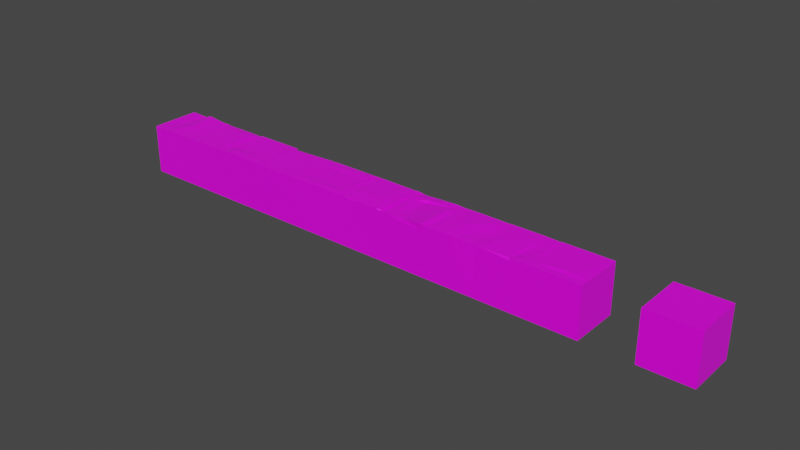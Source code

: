 # Source: ground_002.blend  (saved by Blender 2.81.16; exported with 4.5.12 LTS)
import bpy
from mathutils import Matrix  # noqa: F401  (used for matrix-valued properties, if any)

bpy.ops.wm.read_factory_settings(use_empty=True)
scene = bpy.context.scene
scene.name = 'Scene'

# ---- collections
col_collection = bpy.data.collections.new('Collection'); scene.collection.children.link(col_collection)

# ---- images (referenced by path relative to the original .blend; pixels are not part of the script)
import os
ASSET_DIR = os.environ.get("B2B_ASSET_DIR", "")  # directory of the original .blend (textures are referenced by path, not embedded)
HERE = os.path.dirname(os.path.abspath(__file__))  # packed textures are extracted next to this script under _unpacked/

def load_image(name, relpath, width, height, colorspace="sRGB"):
    """Load a texture the original file referenced (path relative to the .blend, or extracted next to this script)."""
    p = next((c for c in (os.path.join(HERE, relpath), os.path.join(ASSET_DIR, relpath)) if relpath and os.path.exists(c)), "")
    if p:
        img = bpy.data.images.load(p, check_existing=True)
        img.name = name
    else:  # same state as the original file: an image datablock whose file is absent (Cycles renders it pink)
        img = bpy.data.images.new(name, width, height)
        img.source = "FILE"
        img.filepath = "//" + (relpath or name)
    img.colorspace_settings.name = colorspace
    return img
img_color_palette_001_png = load_image('color_palette_001.png', 'color_palette_001.png', 1024, 1024, 'sRGB')

# ---- materials (node trees are filled in below, after node groups)
mat_material = bpy.data.materials.new('Material')
mat_material.alpha_threshold = 0.0
mat_material.use_transparent_shadow = False
mat_material.line_color = (0.0, 0.0, 0.0, 1.0)

# ---- material node trees
mat_material.use_nodes = True; mat_material.node_tree.nodes.clear()
_N = mat_material.node_tree.nodes; _L = mat_material.node_tree.links
n0 = _N.new('ShaderNodeOutputMaterial'); n0.name = 'Material Output'; n0.location = (300, 300)
n1 = _N.new('ShaderNodeBsdfPrincipled'); n1.name = 'Principled BSDF'; n1.location = (10, 300)
n1.distribution = 'GGX'
n1.subsurface_method = 'BURLEY'
n1.inputs[2].default_value = 0.4
n1.inputs[3].default_value = 1.45
n1.inputs[27].default_value = (0.0, 0.0, 0.0, 1.0)
n1.inputs[28].default_value = 1.0
n2 = _N.new('ShaderNodeTexImage'); n2.name = 'Image Texture'; n2.location = (-433, 142)
n2.image = img_color_palette_001_png
n2.interpolation = 'Closest'
_L.new(n1.outputs[0], n0.inputs[0])
_L.new(n2.outputs[0], n1.inputs[0])
n0.is_active_output = True

# ---- world
world_world = bpy.data.worlds.new('World'); scene.world = world_world
world_world.use_nodes = True; world_world.node_tree.nodes.clear()
_N = world_world.node_tree.nodes; _L = world_world.node_tree.links
n0 = _N.new('ShaderNodeOutputWorld'); n0.name = 'World Output'; n0.location = (300, 300)
n1 = _N.new('ShaderNodeBackground'); n1.name = 'Background'; n1.location = (10, 300)
n1.inputs[0].default_value = (0.05088, 0.05088, 0.05088, 1.0)
_L.new(n1.outputs[0], n0.inputs[0])
n0.is_active_output = True
world_world.color = (0.05088, 0.05088, 0.05088)
world_world.use_sun_shadow = False
world_world.sun_shadow_jitter_overblur = 0.0

# ---- meshes
me_cube = bpy.data.meshes.new('Cube')
me_cube.from_pydata([(1.0, 1.0, 1.0), (1.0, 1.0, -0.9875), (1.0, -1.0, 1.0), (1.0, -1.0, -0.9875), (-1.0, 1.0, 1.0), (-1.0, 1.0, -0.9875), (-1.0, -1.0, 1.0), (-1.0, -1.0, -0.9875), (0.2015, 1.0, -0.9875), (-0.4652, 1.0, -0.9875), (0.4053, -1.0, 1.0), (-0.04812, -1.0, 1.0), (-0.04812, -1.0, -0.9875), (0.4053, -1.0, -0.9875), (-0.4652, 1.0, 1.0), (0.2015, 1.0, 1.0), (-1.0, -0.6775, -0.9875), (1.0, -0.6111, 1.0), (-1.0, -0.6775, 1.0), (1.0, -0.6111, -0.9875), (-0.1292, -0.6111, -0.9875), (0.3657, -0.6111, -0.9875), (0.3657, -0.6111, 1.035), (0.1257, -0.6111, 1.035), (-1.0, -0.7047, -0.9875), (1.0, -0.8236, 1.0), (-0.1097, -0.7047, -0.9875), (0.3752, -0.7047, -0.9875), (0.3752, -0.8236, 1.0), (0.1452, -0.7047, 1.0), (-1.0, -0.7047, 1.0), (1.0, -0.7047, -0.9875)], [], [(29, 30, 6, 11), (12, 11, 6, 7), (16, 18, 4, 5), (27, 31, 3, 13), (31, 25, 2, 3), (8, 15, 0, 1), (5, 4, 14, 9), (9, 14, 15, 8), (24, 26, 12, 7), (26, 27, 13, 12), (3, 2, 10, 13), (13, 10, 11, 12), (25, 28, 10, 2), (28, 29, 11, 10), (15, 14, 23, 22), (0, 15, 22, 17), (9, 8, 21, 20), (5, 9, 20, 16), (1, 0, 17, 19), (8, 1, 19, 21), (24, 30, 18, 16), (14, 4, 18, 23), (7, 6, 30, 24), (22, 23, 29, 28), (17, 22, 28, 25), (20, 21, 27, 26), (16, 20, 26, 24), (19, 17, 25, 31), (21, 19, 31, 27), (23, 18, 30, 29)])
_uv = me_cube.uv_layers.new(name='UVMap')
_uv.uv.foreach_set('vector', [0.3327, 0.5541, 0.3327, 0.5541, 0.3327, 0.5541, 0.3327, 0.5541, 0.3327, 0.5541, 0.3327, 0.5541, 0.3327, 0.5541, 0.3327, 0.5541, 0.3327, 0.5541, 0.3327, 0.5541, 0.3327, 0.5541, 0.3327, 0.5541, 0.3327, 0.5541, 0.3327, 0.5541, 0.3327, 0.5541, 0.3327, 0.5541, 0.3327, 0.5541, 0.3327, 0.5541, 0.3327, 0.5541, 0.3327, 0.5541, 0.3327, 0.5541, 0.3327, 0.5541, 0.3327, 0.5541, 0.3327, 0.5541, 0.3327, 0.5541, 0.3327, 0.5541, 0.3327, 0.5541, 0.3327, 0.5541, 0.3327, 0.5541, 0.3327, 0.5541, 0.3327, 0.5541, 0.3327, 0.5541, 0.3327, 0.5541, 0.3327, 0.5541, 0.3327, 0.5541, 0.3327, 0.5541, 0.3327, 0.5541, 0.3327, 0.5541, 0.3327, 0.5541, 0.3327, 0.5541, 0.3327, 0.5541, 0.3327, 0.5541, 0.3327, 0.5541, 0.3327, 0.5541, 0.3327, 0.5541, 0.3327, 0.5541, 0.3327, 0.5541, 0.3327, 0.5541, 0.3327, 0.5541, 0.3327, 0.5541, 0.3327, 0.5541, 0.3327, 0.5541, 0.3327, 0.5541, 0.3327, 0.5541, 0.3327, 0.5541, 0.3327, 0.5541, 0.3327, 0.5541, 0.3327, 0.5541, 0.3327, 0.5541, 0.3327, 0.5541, 0.3327, 0.5541, 0.3327, 0.5541, 0.3327, 0.5541, 0.3327, 0.5541, 0.3327, 0.5541, 0.3327, 0.5541, 0.3327, 0.5541, 0.3327, 0.5541, 0.3327, 0.5541, 0.3327, 0.5541, 0.3327, 0.5541, 0.3327, 0.5541, 0.3327, 0.5541, 0.3327, 0.5541, 0.3327, 0.5541, 0.3327, 0.5541, 0.3327, 0.5541, 0.3327, 0.5541, 0.3327, 0.5541, 0.3327, 0.5541, 0.3327, 0.5541, 0.3327, 0.5541, 0.3327, 0.5541, 0.3327, 0.5541, 0.3327, 0.5541, 0.3327, 0.5541, 0.3327, 0.5541, 0.3327, 0.5541, 0.3327, 0.5541, 0.3327, 0.5541, 0.3327, 0.5541, 0.3327, 0.5541, 0.3327, 0.5541, 0.3327, 0.5541, 0.3327, 0.5541, 0.3327, 0.5541, 0.3327, 0.5541, 0.3327, 0.5541, 0.3327, 0.5541, 0.3327, 0.5541, 0.3327, 0.5541, 0.3327, 0.5541, 0.3327, 0.5541, 0.3327, 0.5541, 0.3327, 0.5541, 0.3327, 0.5541, 0.3327, 0.5541, 0.3327, 0.5541, 0.3327, 0.5541, 0.3327, 0.5541, 0.3327, 0.5541, 0.3327, 0.5541, 0.3327, 0.5541, 0.3327, 0.5541, 0.3327, 0.5541, 0.3327, 0.5541, 0.3327, 0.5541, 0.3327, 0.5541, 0.3327, 0.5541, 0.3327, 0.5541])
me_cube.materials.append(mat_material)
me_cube.use_remesh_preserve_volume = False
me_cube.use_remesh_preserve_attributes = False
me_cube.use_mirror_vertex_groups = False
me_cube.update()
me_cube_001 = bpy.data.meshes.new('Cube.001')
me_cube_001.from_pydata([(0.9914, 0.9837, 1.0), (1.0, 1.0, -0.9875), (1.0, -1.0, 1.0), (1.0, -1.0, -0.9875), (-1.0, 1.0, 1.0), (-1.0, 1.0, -0.9875), (-1.0, -1.0, 1.0), (-1.0, -1.0, -0.9875), (-0.2943, 1.0, -0.9875), (-0.2943, -1.0, 1.0), (-0.2943, -1.0, -0.9875), (-0.2197, 0.9807, 0.9883), (0.4088, -1.0, -0.9875), (0.8402, -1.0, -0.9875), (0.01544, 1.0, 1.075), (0.8316, 0.9837, 1.0), (0.8402, 1.0, -0.9875), (0.01544, 1.0, -0.9875), (0.8402, -1.0, 1.0), (0.4088, -1.0, 1.0), (-1.0, 0.5618, -0.9875), (1.0, 0.5618, 1.0), (-1.0, 0.5618, 1.0), (1.0, 0.5618, -0.9875), (-0.2943, 0.5618, -0.9875), (-0.3067, 0.5425, 0.9552), (0.8402, 0.5618, 1.0), (0.1016, 0.5618, 1.059), (0.1016, 0.5618, -0.9875), (0.8402, 0.5618, -0.9875), (-1.0, 0.1973, -0.9875), (0.9914, 0.1973, 1.0), (-0.2943, 0.1973, -0.9875), (-0.2943, 0.1973, 0.9657), (0.8316, 0.1973, 1.0), (0.1733, 0.1973, 1.045), (0.1733, 0.1973, -0.9875), (0.8402, 0.1973, -0.9875), (-1.0, 0.1973, 1.0), (1.0, 0.1973, -0.9875), (1.0, 1.0, 0.8241), (-1.0, -1.0, 0.8241), (1.0, -1.0, 0.8241), (-1.0, 1.0, 0.8241), (-0.2943, 1.0, 0.7719), (-0.2943, -1.0, 0.8241), (0.8402, -1.0, 0.8241), (0.4088, -1.0, 0.8241), (0.01544, 1.0, 0.8929), (0.8402, 1.0, 0.8241), (1.0, 0.5618, 0.8241), (-1.0, 0.5618, 0.8241), (-1.0, 0.1973, 0.8241), (1.0, 0.1973, 0.8241)], [], [(33, 38, 6, 9), (45, 9, 6, 41), (51, 22, 4, 43), (37, 39, 3, 13), (53, 31, 2, 42), (49, 15, 0, 40), (43, 4, 11, 44), (30, 32, 10, 7), (47, 19, 9, 45), (35, 33, 9, 19), (31, 34, 18, 2), (34, 35, 19, 18), (42, 2, 18, 46), (46, 18, 19, 47), (44, 11, 14, 48), (48, 14, 15, 49), (32, 36, 12, 10), (36, 37, 13, 12), (17, 16, 29, 28), (8, 17, 28, 24), (15, 14, 27, 26), (0, 15, 26, 21), (14, 11, 25, 27), (5, 8, 24, 20), (40, 0, 21, 50), (16, 1, 23, 29), (52, 38, 22, 51), (11, 4, 22, 25), (41, 6, 38, 52), (28, 29, 37, 36), (24, 28, 36, 32), (26, 27, 35, 34), (21, 26, 34, 31), (27, 25, 33, 35), (20, 24, 32, 30), (50, 21, 31, 53), (29, 23, 39, 37), (25, 22, 38, 33), (23, 50, 53, 39), (7, 41, 52, 30), (30, 52, 51, 20), (1, 40, 50, 23), (17, 48, 49, 16), (8, 44, 48, 17), (13, 46, 47, 12), (3, 42, 46, 13), (12, 47, 45, 10), (5, 43, 44, 8), (16, 49, 40, 1), (39, 53, 42, 3), (20, 51, 43, 5), (10, 45, 41, 7)])
_uv = me_cube_001.uv_layers.new(name='UVMap')
_uv.uv.foreach_set('vector', [0.3327, 0.5541, 0.3327, 0.5541, 0.3327, 0.5541, 0.3327, 0.5541, 0.3327, 0.5541, 0.3327, 0.5541, 0.3327, 0.5541, 0.3327, 0.5541, 0.3327, 0.5541, 0.3327, 0.5541, 0.3327, 0.5541, 0.3327, 0.5541, 0.3327, 0.5541, 0.3327, 0.5541, 0.3327, 0.5541, 0.3327, 0.5541, 0.3327, 0.5541, 0.3327, 0.5541, 0.3327, 0.5541, 0.3327, 0.5541, 0.3327, 0.5541, 0.3327, 0.5541, 0.3327, 0.5541, 0.3327, 0.5541, 0.3327, 0.5541, 0.3327, 0.5541, 0.3327, 0.5541, 0.3327, 0.5541, 0.3327, 0.5541, 0.3327, 0.5541, 0.3327, 0.5541, 0.3327, 0.5541, 0.3327, 0.5541, 0.3327, 0.5541, 0.3327, 0.5541, 0.3327, 0.5541, 0.3327, 0.5541, 0.3327, 0.5541, 0.3327, 0.5541, 0.3327, 0.5541, 0.3327, 0.5541, 0.3327, 0.5541, 0.3327, 0.5541, 0.3327, 0.5541, 0.3327, 0.5541, 0.3327, 0.5541, 0.3327, 0.5541, 0.3327, 0.5541, 0.3327, 0.5541, 0.3327, 0.5541, 0.3327, 0.5541, 0.3327, 0.5541, 0.3327, 0.5541, 0.3327, 0.5541, 0.3327, 0.5541, 0.3327, 0.5541, 0.3327, 0.5541, 0.3327, 0.5541, 0.3327, 0.5541, 0.3327, 0.5541, 0.3327, 0.5541, 0.3327, 0.5541, 0.3327, 0.5541, 0.3327, 0.5541, 0.3327, 0.5541, 0.3327, 0.5541, 0.3327, 0.5541, 0.3327, 0.5541, 0.3327, 0.5541, 0.3327, 0.5541, 0.3327, 0.5541, 0.3327, 0.5541, 0.3327, 0.5541, 0.3327, 0.5541, 0.3327, 0.5541, 0.3327, 0.5541, 0.3327, 0.5541, 0.3327, 0.5541, 0.3327, 0.5541, 0.3327, 0.5541, 0.3327, 0.5541, 0.3327, 0.5541, 0.3327, 0.5541, 0.3327, 0.5541, 0.3327, 0.5541, 0.3327, 0.5541, 0.3327, 0.5541, 0.3327, 0.5541, 0.3327, 0.5541, 0.3327, 0.5541, 0.3327, 0.5541, 0.3327, 0.5541, 0.3327, 0.5541, 0.3327, 0.5541, 0.3327, 0.5541, 0.3327, 0.5541, 0.3327, 0.5541, 0.3327, 0.5541, 0.3327, 0.5541, 0.3327, 0.5541, 0.3327, 0.5541, 0.3327, 0.5541, 0.3327, 0.5541, 0.3327, 0.5541, 0.3327, 0.5541, 0.3327, 0.5541, 0.3327, 0.5541, 0.3327, 0.5541, 0.3327, 0.5541, 0.3327, 0.5541, 0.3327, 0.5541, 0.3327, 0.5541, 0.3327, 0.5541, 0.3327, 0.5541, 0.3327, 0.5541, 0.3327, 0.5541, 0.3327, 0.5541, 0.3327, 0.5541, 0.3327, 0.5541, 0.3327, 0.5541, 0.3327, 0.5541, 0.3327, 0.5541, 0.3327, 0.5541, 0.3327, 0.5541, 0.3327, 0.5541, 0.3327, 0.5541, 0.3327, 0.5541, 0.3327, 0.5541, 0.3327, 0.5541, 0.3327, 0.5541, 0.3327, 0.5541, 0.3327, 0.5541, 0.3327, 0.5541, 0.3327, 0.5541, 0.3327, 0.5541, 0.3327, 0.5541, 0.3327, 0.5541, 0.3327, 0.5541, 0.3327, 0.5541, 0.3327, 0.5541, 0.3327, 0.5541, 0.3327, 0.5541, 0.3327, 0.5541, 0.3327, 0.5541, 0.3327, 0.5541, 0.3327, 0.5541, 0.3327, 0.5541, 0.3327, 0.5541, 0.3327, 0.5541, 0.3327, 0.5541, 0.3327, 0.5541, 0.3327, 0.5541, 0.3327, 0.5541, 0.3327, 0.5541, 0.3327, 0.5541, 0.3327, 0.5541, 0.3327, 0.5541, 0.3327, 0.5541, 0.3327, 0.5541, 0.3327, 0.5541, 0.3327, 0.5541, 0.3327, 0.5541, 0.3327, 0.5541, 0.3327, 0.5541, 0.3327, 0.5541, 0.3327, 0.5541, 0.3327, 0.5541, 0.3327, 0.5541, 0.3327, 0.5541, 0.3327, 0.5541, 0.3327, 0.5541, 0.3327, 0.5541, 0.3327, 0.5541, 0.3327, 0.5541, 0.3327, 0.5541, 0.3327, 0.5541, 0.3327, 0.5541, 0.3327, 0.5541, 0.3327, 0.5541, 0.3327, 0.5541, 0.3327, 0.5541, 0.3327, 0.5541, 0.3327, 0.5541, 0.3327, 0.5541, 0.3327, 0.5541, 0.3327, 0.5541, 0.3327, 0.5541, 0.3327, 0.5541, 0.3327, 0.5541, 0.3327, 0.5541, 0.3327, 0.5541, 0.3327, 0.5541, 0.3327, 0.5541, 0.3327, 0.5541, 0.3327, 0.5541, 0.3327, 0.5541, 0.3327, 0.5541, 0.3327, 0.5541, 0.3327, 0.5541, 0.3327, 0.5541, 0.3327, 0.5541, 0.3327, 0.5541, 0.3327, 0.5541, 0.3327, 0.5541, 0.3327, 0.5541, 0.3327, 0.5541, 0.3327, 0.5541, 0.3327, 0.5541])
me_cube_001.materials.append(mat_material)
me_cube_001.use_remesh_preserve_volume = False
me_cube_001.use_remesh_preserve_attributes = False
me_cube_001.use_mirror_vertex_groups = False
me_cube_001.update()
me_cube_002 = bpy.data.meshes.new('Cube.002')
me_cube_002.from_pydata([(1.0, 1.0, -0.9875), (1.0, -1.0, 1.0), (1.0, -1.0, -0.9875), (-1.0, 1.0, 1.0), (-1.0, 1.0, -0.9875), (-1.0, -1.0, 1.0), (-1.0, -1.0, -0.9875), (-0.8399, 1.0, -0.9875), (-0.7157, -1.0, 1.0), (-0.7157, -1.0, -0.9875), (-0.7488, 0.9873, 0.9822), (-0.9237, 1.0, -0.9875), (-0.9516, -1.0, 1.0), (-0.8485, -1.0, -0.9875), (-0.9049, 0.9885, 1.0), (-0.7728, -1.0, -0.9875), (-0.8759, 1.0, 0.9884), (-0.8759, 1.0, -0.9875), (-0.7728, -1.0, 0.9882), (0.9889, 0.9908, 0.9249), (-1.0, -1.0, 0.8398), (1.0, -1.0, 0.8398), (-1.0, 1.0, 0.8398), (-0.8399, 1.0, 0.8398), (-0.7157, -1.0, 0.8398), (-0.9237, 1.0, 0.8398), (-0.8485, -1.0, 0.8398), (-0.7728, -1.0, 0.8065), (-0.8759, 1.0, 0.8291), (0.8295, -1.0, -0.9875), (0.8172, 1.0, -0.9875), (0.6819, -1.0, 1.023), (0.8295, -1.0, 0.8398), (0.8172, 1.0, 0.9658), (0.507, 1.0, -0.9875), (0.566, -1.0, 1.0), (0.5403, -1.0, 0.8398), (0.5403, -1.0, -0.9875), (0.507, 0.9873, 0.9822), (0.507, 1.0, 0.8398), (-1.0, 0.8286, -0.9875), (-1.0, 0.8286, 1.0), (1.0, 0.8286, -0.9875), (-0.8293, 0.8286, -0.9875), (-0.8293, 0.8286, 1.0), (-0.9172, 0.8286, -0.9875), (-0.9172, 0.829, 1.0), (-0.8671, 0.8539, 1.007), (-0.8671, 0.8286, -0.9875), (0.9909, 0.8286, 0.9467), (-1.0, 0.8286, 0.8398), (0.8182, 0.8286, 0.9999), (0.8182, 0.8286, -0.9875), (0.5098, 0.8286, -0.9875), (0.5098, 0.8286, 1.0), (-1.0, 0.7287, -0.9875), (1.0, 0.7287, 0.9515), (-0.8231, 0.7287, -0.9875), (-0.8107, 0.7287, 1.0), (-0.9135, 0.7287, -0.9875), (-0.888, 0.6416, 1.0), (-0.8619, 0.7287, 0.985), (-0.8619, 0.7287, -0.9875), (1.0, 0.7287, 0.8398), (0.8425, 0.7056, 1.0), (0.8189, 0.7287, -0.9875), (0.5115, 0.7287, -0.9875), (0.4455, 0.6772, 1.012), (-1.0, 0.7287, 1.0), (1.0, 0.7287, -0.9875), (-1.0, 0.7287, 0.8398), (1.0, 1.0, 0.7725), (1.0, -1.0, 0.7725), (-1.0, 1.0, 0.7725), (-0.8399, 1.0, 0.7725), (-0.7157, -1.0, 0.7725), (-0.9237, 1.0, 0.7725), (-0.8485, -1.0, 0.7725), (-0.7728, -1.0, 0.7404), (-0.8759, 1.0, 0.7622), (-1.0, -1.0, 0.7725), (0.8172, 1.0, 0.7725), (0.8295, -1.0, 0.7725), (0.507, 1.0, 0.7725), (0.5403, -1.0, 0.7725), (-1.0, 0.8286, 0.7725), (1.0, 0.8286, 0.8373), (-1.0, 0.7287, 0.7725), (1.0, 0.7287, 0.7725)], [], [(60, 68, 5, 12), (26, 12, 5, 20), (50, 41, 3, 22), (65, 69, 2, 29), (63, 56, 1, 21), (33, 51, 19), (28, 16, 10, 23), (62, 57, 9, 15), (36, 35, 8, 24), (67, 58, 8, 35), (55, 59, 13, 6), (22, 3, 14, 25), (27, 18, 12, 26), (61, 60, 12, 18), (58, 61, 18, 8), (24, 8, 18, 27), (59, 62, 15, 13), (25, 14, 16, 28), (76, 25, 28, 79), (75, 24, 27, 78), (78, 27, 26, 77), (73, 22, 25, 76), (84, 36, 24, 75), (79, 28, 23, 74), (81, 33, 19, 71), (88, 63, 21, 72), (85, 50, 22, 73), (77, 26, 20, 80), (83, 39, 33, 81), (72, 21, 32, 82), (56, 64, 31, 1), (21, 1, 31, 32), (39, 38, 33), (66, 65, 29, 37), (57, 66, 37, 9), (23, 10, 38, 39), (74, 23, 39, 83), (82, 32, 36, 84), (64, 67, 35, 31), (32, 31, 35, 36), (33, 38, 54, 51), (7, 34, 53, 43), (34, 30, 52, 53), (87, 70, 50, 85), (71, 19, 49, 86), (11, 17, 48, 45), (10, 16, 47, 44), (16, 14, 46, 47), (4, 11, 45, 40), (38, 10, 44, 54), (17, 7, 43, 48), (19, 51, 49), (30, 0, 42, 52), (70, 68, 41, 50), (14, 3, 41, 46), (20, 5, 68, 70), (80, 20, 70, 87), (51, 54, 67, 64), (43, 53, 66, 57), (53, 52, 65, 66), (49, 51, 64, 56), (86, 49, 63, 88), (45, 48, 62, 59), (44, 47, 61, 58), (47, 46, 60, 61), (40, 45, 59, 55), (54, 44, 58, 67), (48, 43, 57, 62), (49, 56, 63), (52, 42, 69, 65), (46, 41, 68, 60), (42, 86, 88, 69), (6, 80, 87, 55), (0, 71, 86, 42), (55, 87, 85, 40), (29, 82, 84, 37), (7, 74, 83, 34), (2, 72, 82, 29), (34, 83, 81, 30), (13, 77, 80, 6), (40, 85, 73, 4), (69, 88, 72, 2), (30, 81, 71, 0), (17, 79, 74, 7), (37, 84, 75, 9), (4, 73, 76, 11), (15, 78, 77, 13), (9, 75, 78, 15), (11, 76, 79, 17)])
_uv = me_cube_002.uv_layers.new(name='UVMap')
_uv.uv.foreach_set('vector', [0.3327, 0.5541, 0.3327, 0.5541, 0.3327, 0.5541, 0.3327, 0.5541, 0.3327, 0.5541, 0.3327, 0.5541, 0.3327, 0.5541, 0.3327, 0.5541, 0.3327, 0.5541, 0.3327, 0.5541, 0.3327, 0.5541, 0.3327, 0.5541, 0.3327, 0.5541, 0.3327, 0.5541, 0.3327, 0.5541, 0.3327, 0.5541, 0.3327, 0.5541, 0.3327, 0.5541, 0.3327, 0.5541, 0.3327, 0.5541, 0.3327, 0.5541, 0.3327, 0.5541, 0.3327, 0.5541, 0.3327, 0.5541, 0.3327, 0.5541, 0.3327, 0.5541, 0.3327, 0.5541, 0.3327, 0.5541, 0.3327, 0.5541, 0.3327, 0.5541, 0.3327, 0.5541, 0.3327, 0.5541, 0.3327, 0.5541, 0.3327, 0.5541, 0.3327, 0.5541, 0.3327, 0.5541, 0.3327, 0.5541, 0.3327, 0.5541, 0.3327, 0.5541, 0.3327, 0.5541, 0.3327, 0.5541, 0.3327, 0.5541, 0.3327, 0.5541, 0.3327, 0.5541, 0.3327, 0.5541, 0.3327, 0.5541, 0.3327, 0.5541, 0.3327, 0.5541, 0.3327, 0.5541, 0.3327, 0.5541, 0.3327, 0.5541, 0.3327, 0.5541, 0.3327, 0.5541, 0.3327, 0.5541, 0.3327, 0.5541, 0.3327, 0.5541, 0.3327, 0.5541, 0.3327, 0.5541, 0.3327, 0.5541, 0.3327, 0.5541, 0.3327, 0.5541, 0.3327, 0.5541, 0.3327, 0.5541, 0.3327, 0.5541, 0.3327, 0.5541, 0.3327, 0.5541, 0.3327, 0.5541, 0.3327, 0.5541, 0.3327, 0.5541, 0.3327, 0.5541, 0.3327, 0.5541, 0.3327, 0.5541, 0.3327, 0.5541, 0.3327, 0.5541, 0.3327, 0.5541, 0.3327, 0.5541, 0.3327, 0.5541, 0.3327, 0.5541, 0.3327, 0.5541, 0.3327, 0.5541, 0.3327, 0.5541, 0.3327, 0.5541, 0.3327, 0.5541, 0.3327, 0.5541, 0.3327, 0.5541, 0.3327, 0.5541, 0.3327, 0.5541, 0.3327, 0.5541, 0.3327, 0.5541, 0.3327, 0.5541, 0.3327, 0.5541, 0.3327, 0.5541, 0.3327, 0.5541, 0.3327, 0.5541, 0.3327, 0.5541, 0.3327, 0.5541, 0.3327, 0.5541, 0.3327, 0.5541, 0.3327, 0.5541, 0.3327, 0.5541, 0.3327, 0.5541, 0.3327, 0.5541, 0.3327, 0.5541, 0.3327, 0.5541, 0.3327, 0.5541, 0.3327, 0.5541, 0.3327, 0.5541, 0.3327, 0.5541, 0.3327, 0.5541, 0.3327, 0.5541, 0.3327, 0.5541, 0.3327, 0.5541, 0.3327, 0.5541, 0.3327, 0.5541, 0.3327, 0.5541, 0.3327, 0.5541, 0.3327, 0.5541, 0.3327, 0.5541, 0.3327, 0.5541, 0.3327, 0.5541, 0.3327, 0.5541, 0.3327, 0.5541, 0.3327, 0.5541, 0.3327, 0.5541, 0.3327, 0.5541, 0.3327, 0.5541, 0.3327, 0.5541, 0.3327, 0.5541, 0.3327, 0.5541, 0.3327, 0.5541, 0.3327, 0.5541, 0.3327, 0.5541, 0.3327, 0.5541, 0.3327, 0.5541, 0.3327, 0.5541, 0.3327, 0.5541, 0.3327, 0.5541, 0.3327, 0.5541, 0.3327, 0.5541, 0.3327, 0.5541, 0.3327, 0.5541, 0.3327, 0.5541, 0.3327, 0.5541, 0.3327, 0.5541, 0.3327, 0.5541, 0.3327, 0.5541, 0.3327, 0.5541, 0.3327, 0.5541, 0.3327, 0.5541, 0.3327, 0.5541, 0.3327, 0.5541, 0.3327, 0.5541, 0.3327, 0.5541, 0.3327, 0.5541, 0.3327, 0.5541, 0.3327, 0.5541, 0.3327, 0.5541, 0.3327, 0.5541, 0.3327, 0.5541, 0.3327, 0.5541, 0.3327, 0.5541, 0.3327, 0.5541, 0.3327, 0.5541, 0.3327, 0.5541, 0.3327, 0.5541, 0.3327, 0.5541, 0.3327, 0.5541, 0.3327, 0.5541, 0.3327, 0.5541, 0.3327, 0.5541, 0.3327, 0.5541, 0.3327, 0.5541, 0.3327, 0.5541, 0.3327, 0.5541, 0.3327, 0.5541, 0.3327, 0.5541, 0.3327, 0.5541, 0.3327, 0.5541, 0.3327, 0.5541, 0.3327, 0.5541, 0.3327, 0.5541, 0.3327, 0.5541, 0.3327, 0.5541, 0.3327, 0.5541, 0.3327, 0.5541, 0.3327, 0.5541, 0.3327, 0.5541, 0.3327, 0.5541, 0.3327, 0.5541, 0.3327, 0.5541, 0.3327, 0.5541, 0.3327, 0.5541, 0.3327, 0.5541, 0.3327, 0.5541, 0.3327, 0.5541, 0.3327, 0.5541, 0.3327, 0.5541, 0.3327, 0.5541, 0.3327, 0.5541, 0.3327, 0.5541, 0.3327, 0.5541, 0.3327, 0.5541, 0.3327, 0.5541, 0.3327, 0.5541, 0.3327, 0.5541, 0.3327, 0.5541, 0.3327, 0.5541, 0.3327, 0.5541, 0.3327, 0.5541, 0.3327, 0.5541, 0.3327, 0.5541, 0.3327, 0.5541, 0.3327, 0.5541, 0.3327, 0.5541, 0.3327, 0.5541, 0.3327, 0.5541, 0.3327, 0.5541, 0.3327, 0.5541, 0.3327, 0.5541, 0.3327, 0.5541, 0.3327, 0.5541, 0.3327, 0.5541, 0.3327, 0.5541, 0.3327, 0.5541, 0.3327, 0.5541, 0.3327, 0.5541, 0.3327, 0.5541, 0.3327, 0.5541, 0.3327, 0.5541, 0.3327, 0.5541, 0.3327, 0.5541, 0.3327, 0.5541, 0.3327, 0.5541, 0.3327, 0.5541, 0.3327, 0.5541, 0.3327, 0.5541, 0.3327, 0.5541, 0.3327, 0.5541, 0.3327, 0.5541, 0.3327, 0.5541, 0.3327, 0.5541, 0.3327, 0.5541, 0.3327, 0.5541, 0.3327, 0.5541, 0.3327, 0.5541, 0.3327, 0.5541, 0.3327, 0.5541, 0.3327, 0.5541, 0.3327, 0.5541, 0.3327, 0.5541, 0.3327, 0.5541, 0.3327, 0.5541, 0.3327, 0.5541, 0.3327, 0.5541, 0.3327, 0.5541, 0.3327, 0.5541, 0.3327, 0.5541, 0.3327, 0.5541, 0.3327, 0.5541, 0.3327, 0.5541, 0.3327, 0.5541, 0.3327, 0.5541, 0.3327, 0.5541, 0.3327, 0.5541, 0.3327, 0.5541, 0.3327, 0.5541, 0.3327, 0.5541, 0.3327, 0.5541, 0.3327, 0.5541, 0.3327, 0.5541, 0.3327, 0.5541, 0.3327, 0.5541, 0.3327, 0.5541, 0.3327, 0.5541, 0.3327, 0.5541, 0.3327, 0.5541, 0.3327, 0.5541, 0.3327, 0.5541, 0.3327, 0.5541, 0.3327, 0.5541, 0.3327, 0.5541, 0.3327, 0.5541, 0.3327, 0.5541, 0.3327, 0.5541, 0.3327, 0.5541, 0.3327, 0.5541, 0.3327, 0.5541, 0.3327, 0.5541, 0.3327, 0.5541, 0.3327, 0.5541, 0.3327, 0.5541, 0.3327, 0.5541, 0.3327, 0.5541, 0.3327, 0.5541, 0.3327, 0.5541, 0.3327, 0.5541, 0.3327, 0.5541, 0.3327, 0.5541, 0.3327, 0.5541, 0.3327, 0.5541, 0.3327, 0.5541, 0.3327, 0.5541, 0.3327, 0.5541, 0.3327, 0.5541, 0.3327, 0.5541, 0.3327, 0.5541, 0.3327, 0.5541, 0.3327, 0.5541, 0.3327, 0.5541, 0.3327, 0.5541, 0.3327, 0.5541, 0.3327, 0.5541, 0.3327, 0.5541, 0.3327, 0.5541, 0.3327, 0.5541, 0.3327, 0.5541, 0.3327, 0.5541, 0.3327, 0.5541, 0.3327, 0.5541, 0.3327, 0.5541, 0.3327, 0.5541, 0.3327, 0.5541, 0.3327, 0.5541, 0.3327, 0.5541, 0.3327, 0.5541, 0.3327, 0.5541, 0.3327, 0.5541, 0.3327, 0.5541, 0.3327, 0.5541, 0.3327, 0.5541, 0.3327, 0.5541, 0.3327, 0.5541, 0.3327, 0.5541, 0.3327, 0.5541, 0.3327, 0.5541, 0.3327, 0.5541, 0.3327, 0.5541, 0.3327, 0.5541, 0.3327, 0.5541, 0.3327, 0.5541, 0.3327, 0.5541, 0.3327, 0.5541, 0.3327, 0.5541, 0.3327, 0.5541, 0.3327, 0.5541, 0.3327, 0.5541, 0.3327, 0.5541, 0.3327, 0.5541, 0.3327, 0.5541, 0.3327, 0.5541, 0.3327, 0.5541, 0.3327, 0.5541])
me_cube_002.materials.append(mat_material)
me_cube_002.use_remesh_preserve_volume = False
me_cube_002.use_remesh_preserve_attributes = False
me_cube_002.use_mirror_vertex_groups = False
me_cube_002.update()
me_cube_003 = bpy.data.meshes.new('Cube.003')
me_cube_003.from_pydata([(1.0, 1.0, 1.0), (1.0, 1.0, -0.9875), (1.0, -1.0, 1.0), (1.0, -1.0, -0.9875), (-0.9768, 0.9776, 1.0), (-1.0, 1.0, -0.9875), (-0.9754, -0.9981, 1.0), (-1.0, -1.0, -0.9875), (-0.6198, 1.0, -0.9875), (-0.6198, -1.0, 1.052), (-0.6198, -1.0, -0.9875), (-0.6198, 1.0, 1.0), (-1.0, -0.4345, -0.9875), (0.9912, -0.4345, 1.0), (-1.0, -0.4345, 1.0), (1.0, -0.4345, -0.9875), (-0.6198, -0.4345, -0.9875), (-0.5637, -0.4345, 0.9824), (-0.9914, -0.0913, 1.0), (1.0, -0.0913, -0.9875), (-1.0, -0.0913, -0.9875), (1.0, -0.0913, 1.0), (-0.6198, -0.0913, -0.9875), (-0.5637, -0.0913, 0.9824), (-1.0, -0.6295, -0.9875), (1.0, -0.6295, 1.0), (-0.6198, -0.6295, -0.9875), (-0.6198, -0.6295, 1.052), (-1.0, -0.5595, 1.0), (1.0, -0.6295, -0.9875), (0.6484, -1.0, -0.9875), (0.6484, 1.0, 1.0), (0.6484, 1.0, -0.9875), (0.6484, -1.0, 1.0), (0.7686, -0.5743, 1.0), (0.6484, -0.4345, -0.9875), (0.6484, -0.0913, -0.9875), (0.489, -0.0913, 1.0), (0.7818, -0.6295, 1.0), (0.6484, -0.6295, -0.9875), (-0.8675, 1.0, -0.9875), (-0.8675, -1.0, 1.018), (-0.8675, -1.0, -0.9875), (-0.8608, 1.0, 1.0), (-0.8675, -0.4345, -0.9875), (-0.8479, -0.4345, 0.9939), (-0.8423, -0.0913, 0.9939), (-0.8675, -0.0913, -0.9875), (-0.8675, -0.6295, -0.9875), (-0.8675, -0.5839, 1.018), (1.0, 1.0, 0.8459), (-1.0, -1.0, 0.8459), (1.0, -1.0, 0.8459), (-0.9905, 1.0, 0.8459), (-0.6198, 1.0, 0.8459), (-0.6198, -1.0, 0.8938), (0.9919, -0.4345, 0.8459), (-1.0, -0.4345, 0.8459), (1.0, -0.0913, 0.8459), (-0.9921, -0.0913, 0.8459), (-1.0, -0.5649, 0.8459), (1.0, -0.6295, 0.8459), (0.6484, -1.0, 0.8459), (0.6484, 1.0, 0.8459), (-0.8613, 1.0, 0.8459), (-0.8675, -1.0, 0.8626)], [], [(49, 28, 6, 41), (65, 41, 6, 51), (59, 18, 4, 53), (39, 29, 3, 30), (61, 25, 2, 52), (63, 31, 0, 50), (64, 43, 11, 54), (48, 26, 10, 42), (62, 33, 9, 55), (38, 27, 9, 33), (37, 23, 17, 34), (47, 22, 16, 44), (58, 21, 13, 56), (36, 19, 15, 35), (60, 28, 14, 57), (46, 18, 14, 45), (43, 4, 18, 46), (32, 1, 19, 36), (50, 0, 21, 58), (40, 8, 22, 47), (31, 11, 23, 37), (57, 14, 18, 59), (51, 6, 28, 60), (34, 17, 27, 38), (44, 16, 26, 48), (56, 13, 25, 61), (35, 15, 29, 39), (45, 14, 28, 49), (16, 35, 39, 26), (13, 34, 38, 25), (0, 31, 37, 21), (8, 32, 36, 22), (22, 36, 35, 16), (21, 37, 34, 13), (25, 38, 33, 2), (52, 2, 33, 62), (54, 11, 31, 63), (26, 39, 30, 10), (17, 45, 49, 27), (12, 44, 48, 24), (5, 40, 47, 20), (11, 43, 46, 23), (23, 46, 45, 17), (20, 47, 44, 12), (24, 48, 42, 7), (53, 4, 43, 64), (55, 9, 41, 65), (27, 49, 41, 9), (10, 55, 65, 42), (5, 53, 64, 40), (8, 54, 63, 32), (3, 52, 62, 30), (15, 56, 61, 29), (7, 51, 60, 24), (12, 57, 59, 20), (1, 50, 58, 19), (24, 60, 57, 12), (19, 58, 56, 15), (30, 62, 55, 10), (40, 64, 54, 8), (32, 63, 50, 1), (29, 61, 52, 3), (20, 59, 53, 5), (42, 65, 51, 7)])
_uv = me_cube_003.uv_layers.new(name='UVMap')
_uv.uv.foreach_set('vector', [0.3327, 0.5541, 0.3327, 0.5541, 0.3327, 0.5541, 0.3327, 0.5541, 0.3327, 0.5541, 0.3327, 0.5541, 0.3327, 0.5541, 0.3327, 0.5541, 0.3327, 0.5541, 0.3327, 0.5541, 0.3327, 0.5541, 0.3327, 0.5541, 0.3327, 0.5541, 0.3327, 0.5541, 0.3327, 0.5541, 0.3327, 0.5541, 0.3327, 0.5541, 0.3327, 0.5541, 0.3327, 0.5541, 0.3327, 0.5541, 0.3327, 0.5541, 0.3327, 0.5541, 0.3327, 0.5541, 0.3327, 0.5541, 0.3327, 0.5541, 0.3327, 0.5541, 0.3327, 0.5541, 0.3327, 0.5541, 0.3327, 0.5541, 0.3327, 0.5541, 0.3327, 0.5541, 0.3327, 0.5541, 0.3327, 0.5541, 0.3327, 0.5541, 0.3327, 0.5541, 0.3327, 0.5541, 0.3327, 0.5541, 0.3327, 0.5541, 0.3327, 0.5541, 0.3327, 0.5541, 0.3327, 0.5541, 0.3327, 0.5541, 0.3327, 0.5541, 0.3327, 0.5541, 0.3327, 0.5541, 0.3327, 0.5541, 0.3327, 0.5541, 0.3327, 0.5541, 0.3327, 0.5541, 0.3327, 0.5541, 0.3327, 0.5541, 0.3327, 0.5541, 0.3327, 0.5541, 0.3327, 0.5541, 0.3327, 0.5541, 0.3327, 0.5541, 0.3327, 0.5541, 0.3327, 0.5541, 0.3327, 0.5541, 0.3327, 0.5541, 0.3327, 0.5541, 0.3327, 0.5541, 0.3327, 0.5541, 0.3327, 0.5541, 0.3327, 0.5541, 0.3327, 0.5541, 0.3327, 0.5541, 0.3327, 0.5541, 0.3327, 0.5541, 0.3327, 0.5541, 0.3327, 0.5541, 0.3327, 0.5541, 0.3327, 0.5541, 0.3327, 0.5541, 0.3327, 0.5541, 0.3327, 0.5541, 0.3327, 0.5541, 0.3327, 0.5541, 0.3327, 0.5541, 0.3327, 0.5541, 0.3327, 0.5541, 0.3327, 0.5541, 0.3327, 0.5541, 0.3327, 0.5541, 0.3327, 0.5541, 0.3327, 0.5541, 0.3327, 0.5541, 0.3327, 0.5541, 0.3327, 0.5541, 0.3327, 0.5541, 0.3327, 0.5541, 0.3327, 0.5541, 0.3327, 0.5541, 0.3327, 0.5541, 0.3327, 0.5541, 0.3327, 0.5541, 0.3327, 0.5541, 0.3327, 0.5541, 0.3327, 0.5541, 0.3327, 0.5541, 0.3327, 0.5541, 0.3327, 0.5541, 0.3327, 0.5541, 0.3327, 0.5541, 0.3327, 0.5541, 0.3327, 0.5541, 0.3327, 0.5541, 0.3327, 0.5541, 0.3327, 0.5541, 0.3327, 0.5541, 0.3327, 0.5541, 0.3327, 0.5541, 0.3327, 0.5541, 0.3327, 0.5541, 0.3327, 0.5541, 0.3327, 0.5541, 0.3327, 0.5541, 0.3327, 0.5541, 0.3327, 0.5541, 0.3327, 0.5541, 0.3327, 0.5541, 0.3327, 0.5541, 0.3327, 0.5541, 0.3327, 0.5541, 0.3327, 0.5541, 0.3327, 0.5541, 0.3327, 0.5541, 0.3327, 0.5541, 0.3327, 0.5541, 0.3327, 0.5541, 0.3327, 0.5541, 0.3327, 0.5541, 0.3327, 0.5541, 0.3327, 0.5541, 0.3327, 0.5541, 0.3327, 0.5541, 0.3327, 0.5541, 0.3327, 0.5541, 0.3327, 0.5541, 0.3327, 0.5541, 0.3327, 0.5541, 0.3327, 0.5541, 0.3327, 0.5541, 0.3327, 0.5541, 0.3327, 0.5541, 0.3327, 0.5541, 0.3327, 0.5541, 0.3327, 0.5541, 0.3327, 0.5541, 0.3327, 0.5541, 0.3327, 0.5541, 0.3327, 0.5541, 0.3327, 0.5541, 0.3327, 0.5541, 0.3327, 0.5541, 0.3327, 0.5541, 0.3327, 0.5541, 0.3327, 0.5541, 0.3327, 0.5541, 0.3327, 0.5541, 0.3327, 0.5541, 0.3327, 0.5541, 0.3327, 0.5541, 0.3327, 0.5541, 0.3327, 0.5541, 0.3327, 0.5541, 0.3327, 0.5541, 0.3327, 0.5541, 0.3327, 0.5541, 0.3327, 0.5541, 0.3327, 0.5541, 0.3327, 0.5541, 0.3327, 0.5541, 0.3327, 0.5541, 0.3327, 0.5541, 0.3327, 0.5541, 0.3327, 0.5541, 0.3327, 0.5541, 0.3327, 0.5541, 0.3327, 0.5541, 0.3327, 0.5541, 0.3327, 0.5541, 0.3327, 0.5541, 0.3327, 0.5541, 0.3327, 0.5541, 0.3327, 0.5541, 0.3327, 0.5541, 0.3327, 0.5541, 0.3327, 0.5541, 0.3327, 0.5541, 0.3327, 0.5541, 0.3327, 0.5541, 0.3327, 0.5541, 0.3327, 0.5541, 0.3327, 0.5541, 0.3327, 0.5541, 0.3327, 0.5541, 0.3327, 0.5541, 0.3327, 0.5541, 0.3327, 0.5541, 0.3327, 0.5541, 0.3327, 0.5541, 0.3327, 0.5541, 0.3327, 0.5541, 0.3327, 0.5541, 0.3327, 0.5541, 0.3327, 0.5541, 0.3327, 0.5541, 0.3327, 0.5541, 0.3327, 0.5541, 0.3327, 0.5541, 0.3327, 0.5541, 0.3327, 0.5541, 0.3327, 0.5541, 0.3327, 0.5541, 0.3327, 0.5541, 0.3327, 0.5541, 0.3327, 0.5541, 0.3327, 0.5541, 0.3327, 0.5541, 0.3327, 0.5541, 0.3327, 0.5541, 0.3327, 0.5541, 0.3327, 0.5541, 0.3327, 0.5541, 0.3327, 0.5541, 0.3327, 0.5541, 0.3327, 0.5541, 0.3327, 0.5541, 0.3327, 0.5541, 0.3327, 0.5541, 0.3327, 0.5541, 0.3327, 0.5541, 0.3327, 0.5541, 0.3327, 0.5541, 0.3327, 0.5541, 0.3327, 0.5541, 0.3327, 0.5541, 0.3327, 0.5541, 0.3327, 0.5541, 0.3327, 0.5541, 0.3327, 0.5541, 0.3327, 0.5541, 0.3327, 0.5541, 0.3327, 0.5541, 0.3327, 0.5541, 0.3327, 0.5541, 0.3327, 0.5541, 0.3327, 0.5541, 0.3327, 0.5541, 0.3327, 0.5541, 0.3327, 0.5541, 0.3327, 0.5541, 0.3327, 0.5541, 0.3327, 0.5541, 0.3327, 0.5541])
me_cube_003.materials.append(mat_material)
me_cube_003.use_remesh_preserve_volume = False
me_cube_003.use_remesh_preserve_attributes = False
me_cube_003.use_mirror_vertex_groups = False
me_cube_003.update()
me_cube_004 = bpy.data.meshes.new('Cube.004')
me_cube_004.from_pydata([(1.0, 1.0, -0.9875), (1.0, -1.0, 1.0), (1.0, -1.0, -0.9875), (-1.0, 1.0, -0.9875), (-1.0, -1.0, -0.9875), (-0.8824, 1.0, -0.9875), (-0.978, -1.0, 1.0), (-0.8824, -1.0, -0.9875), (0.8916, -1.0, -0.9875), (1.0, 1.0, 0.918), (-1.0, -1.0, 0.8616), (1.0, -1.0, 0.8616), (-1.0, 1.0, 0.918), (-0.8846, 0.9962, 0.9389), (-0.8824, -1.0, 0.8616), (-1.0, 0.8522, -0.9875), (1.0, 0.9366, 1.0), (-1.0, 0.8522, 1.0), (1.0, 0.8522, -0.9875), (-0.8824, 0.8522, -0.9875), (-0.8824, 0.8522, 1.0), (1.0, 0.8522, 0.8616), (-1.0, 0.8522, 0.8616), (0.8916, 1.0, -0.9875), (0.8916, -1.0, 1.0), (0.8916, -1.0, 0.8616), (0.8915, 0.9998, 0.9192), (0.8916, 0.9317, 1.0), (0.8916, 0.8522, -0.9875), (0.8915, 0.9998, 0.9965)], [], [(20, 17, 6), (14, 6, 10), (22, 17, 12), (28, 18, 2, 8), (21, 16, 1, 11), (29, 9, 26), (15, 19, 7, 4), (25, 24, 6, 14), (27, 20, 6, 24), (8, 25, 14, 7), (3, 12, 13, 5), (23, 26, 9, 0), (18, 21, 11, 2), (15, 22, 12, 3), (7, 14, 10, 4), (4, 10, 22, 15), (0, 9, 21, 18), (29, 13, 20, 27), (3, 5, 19, 15), (9, 16, 21), (23, 0, 18, 28), (10, 6, 17, 22), (13, 12, 17, 20), (5, 23, 28, 19), (9, 29, 27, 16), (5, 13, 26, 23), (2, 11, 25, 8), (16, 27, 24, 1), (11, 1, 24, 25), (13, 29, 26), (19, 28, 8, 7)])
_uv = me_cube_004.uv_layers.new(name='UVMap')
_uv.uv.foreach_set('vector', [0.3327, 0.5541, 0.3327, 0.5541, 0.3327, 0.5541, 0.3327, 0.5541, 0.3327, 0.5541, 0.3327, 0.5541, 0.3327, 0.5541, 0.3327, 0.5541, 0.3327, 0.5541, 0.3327, 0.5541, 0.3327, 0.5541, 0.3327, 0.5541, 0.3327, 0.5541, 0.3327, 0.5541, 0.3327, 0.5541, 0.3327, 0.5541, 0.3327, 0.5541, 0.3327, 0.5541, 0.3327, 0.5541, 0.3327, 0.5541, 0.3327, 0.5541, 0.3327, 0.5541, 0.3327, 0.5541, 0.3327, 0.5541, 0.3327, 0.5541, 0.3327, 0.5541, 0.3327, 0.5541, 0.3327, 0.5541, 0.3327, 0.5541, 0.3327, 0.5541, 0.3327, 0.5541, 0.3327, 0.5541, 0.3327, 0.5541, 0.3327, 0.5541, 0.3327, 0.5541, 0.3327, 0.5541, 0.3327, 0.5541, 0.3327, 0.5541, 0.3327, 0.5541, 0.3327, 0.5541, 0.3327, 0.5541, 0.3327, 0.5541, 0.3327, 0.5541, 0.3327, 0.5541, 0.3327, 0.5541, 0.3327, 0.5541, 0.3327, 0.5541, 0.3327, 0.5541, 0.3327, 0.5541, 0.3327, 0.5541, 0.3327, 0.5541, 0.3327, 0.5541, 0.3327, 0.5541, 0.3327, 0.5541, 0.3327, 0.5541, 0.3327, 0.5541, 0.3327, 0.5541, 0.3327, 0.5541, 0.3327, 0.5541, 0.3327, 0.5541, 0.3327, 0.5541, 0.3327, 0.5541, 0.3327, 0.5541, 0.3327, 0.5541, 0.3327, 0.5541, 0.3327, 0.5541, 0.3327, 0.5541, 0.3327, 0.5541, 0.3327, 0.5541, 0.3327, 0.5541, 0.3327, 0.5541, 0.3327, 0.5541, 0.3327, 0.5541, 0.3327, 0.5541, 0.3327, 0.5541, 0.3327, 0.5541, 0.3327, 0.5541, 0.3327, 0.5541, 0.3327, 0.5541, 0.3327, 0.5541, 0.3327, 0.5541, 0.3327, 0.5541, 0.3327, 0.5541, 0.3327, 0.5541, 0.3327, 0.5541, 0.3327, 0.5541, 0.3327, 0.5541, 0.3327, 0.5541, 0.3327, 0.5541, 0.3327, 0.5541, 0.3327, 0.5541, 0.3327, 0.5541, 0.3327, 0.5541, 0.3327, 0.5541, 0.3327, 0.5541, 0.3327, 0.5541, 0.3327, 0.5541, 0.3327, 0.5541, 0.3327, 0.5541, 0.3327, 0.5541, 0.3327, 0.5541, 0.3327, 0.5541, 0.3327, 0.5541, 0.3327, 0.5541, 0.3327, 0.5541, 0.3327, 0.5541, 0.3327, 0.5541, 0.3327, 0.5541, 0.3327, 0.5541, 0.3327, 0.5541, 0.3327, 0.5541, 0.3327, 0.5541, 0.3327, 0.5541, 0.3327, 0.5541, 0.3327, 0.5541, 0.3327, 0.5541, 0.3327, 0.5541, 0.3327, 0.5541])
me_cube_004.materials.append(mat_material)
me_cube_004.use_remesh_preserve_volume = False
me_cube_004.use_remesh_preserve_attributes = False
me_cube_004.use_mirror_vertex_groups = False
me_cube_004.update()
me_cube_005 = bpy.data.meshes.new('Cube.005')
me_cube_005.from_pydata([(0.9902, 1.0, 1.0), (1.0, 1.0, -0.9875), (1.0, -1.0, 1.0), (1.0, -1.0, -0.9875), (-0.9911, 1.0, 1.0), (-1.0, 1.0, -0.9875), (-0.979, -0.9904, 1.0), (-1.0, -1.0, -0.9875), (-0.7451, 1.0, -0.9875), (-0.7451, -1.0, 1.0), (-0.7451, -1.0, -0.9875), (-0.7451, 1.0, 1.0), (-1.0, 0.6009, -0.9875), (0.9698, 0.7571, 1.019), (-0.9627, 0.6009, 1.0), (1.0, 0.6009, -0.9875), (-0.7451, 0.6009, -0.9875), (-0.7451, 0.6009, 1.02), (-1.0, 0.4377, -0.9875), (1.0, 0.4377, 1.0), (-0.7451, 0.4377, -0.9875), (-0.7451, 0.4377, 1.0), (-1.0, 0.4377, 1.0), (1.0, 0.4377, -0.9875), (-1.0, 0.8813, 1.0), (1.0, 0.8813, -0.9875), (-1.0, 0.8813, -0.9875), (0.9902, 0.8813, 1.019), (-0.7451, 0.8813, -0.9875), (-0.7451, 0.8813, 1.0), (-1.0, -0.6034, -0.9875), (1.0, -0.6034, 1.0), (-0.7451, -0.6034, -0.9875), (-0.7451, -0.6034, 1.0), (-0.9426, -0.6034, 1.0), (1.0, -0.6034, -0.9875), (-1.0, -0.4116, 1.0), (1.0, -0.4116, -0.9875), (-1.0, -0.4116, -0.9875), (1.0, -0.4116, 1.0), (-0.7451, -0.4116, -0.9875), (-0.7451, -0.4116, 1.0), (-0.9804, -0.7598, -0.9458), (0.9675, -0.7598, 1.016), (-0.7321, -0.7598, -0.9458), (-0.7321, -0.7598, 1.016), (-0.9804, -0.7598, 1.016), (0.9675, -0.7598, -0.9458), (1.0, 1.0, 0.8446), (-1.0, -1.0, 0.8446), (1.0, -1.0, 0.8446), (-1.0, 1.0, 0.8446), (-0.7451, 1.0, 0.8446), (-0.7451, -1.0, 0.8446), (1.0, 0.6009, 0.8446), (-1.0, 0.6009, 0.8446), (-1.0, 0.4377, 0.8446), (1.0, 0.4377, 0.8446), (1.0, 0.8813, 0.8446), (-1.0, 0.8813, 0.8446), (-0.9517, -0.6034, 0.8446), (1.0, -0.6034, 0.8446), (1.0, -0.4116, 0.8446), (-1.0, -0.4116, 0.8446), (-0.9804, -0.7598, 0.8646), (0.9675, -0.7598, 0.8646)], [], [(45, 46, 6, 9), (53, 9, 6, 49), (59, 24, 4, 51), (44, 47, 3, 10), (65, 43, 2, 50), (52, 11, 0, 48), (51, 4, 11, 52), (42, 44, 10, 7), (50, 2, 9, 53), (43, 45, 9, 2), (27, 29, 17, 13), (26, 28, 16, 12), (58, 27, 13, 54), (28, 25, 15, 16), (56, 22, 14, 55), (29, 24, 14, 17), (63, 36, 22, 56), (13, 17, 21, 19), (12, 16, 20, 18), (54, 13, 19, 57), (16, 15, 23, 20), (17, 14, 22, 21), (11, 4, 24, 29), (8, 1, 25, 28), (48, 0, 27, 58), (5, 8, 28, 26), (0, 11, 29, 27), (55, 14, 24, 59), (64, 46, 34, 60), (39, 41, 33, 31), (38, 40, 32, 30), (62, 39, 31, 61), (40, 37, 35, 32), (41, 36, 34, 33), (21, 22, 36, 41), (20, 23, 37, 40), (57, 19, 39, 62), (18, 20, 40, 38), (19, 21, 41, 39), (60, 34, 36, 63), (49, 6, 46, 64), (31, 33, 45, 43), (30, 32, 44, 42), (61, 31, 43, 65), (32, 35, 47, 44), (33, 34, 46, 45), (35, 61, 65, 47), (7, 49, 64, 42), (30, 60, 63, 38), (23, 57, 62, 37), (37, 62, 61, 35), (42, 64, 60, 30), (12, 55, 59, 26), (1, 48, 58, 25), (15, 54, 57, 23), (38, 63, 56, 18), (18, 56, 55, 12), (25, 58, 54, 15), (3, 50, 53, 10), (5, 51, 52, 8), (8, 52, 48, 1), (47, 65, 50, 3), (26, 59, 51, 5), (10, 53, 49, 7)])
_uv = me_cube_005.uv_layers.new(name='UVMap')
_uv.uv.foreach_set('vector', [0.3327, 0.5541, 0.3327, 0.5541, 0.3327, 0.5541, 0.3327, 0.5541, 0.3327, 0.5541, 0.3327, 0.5541, 0.3327, 0.5541, 0.3327, 0.5541, 0.3327, 0.5541, 0.3327, 0.5541, 0.3327, 0.5541, 0.3327, 0.5541, 0.3327, 0.5541, 0.3327, 0.5541, 0.3327, 0.5541, 0.3327, 0.5541, 0.3327, 0.5541, 0.3327, 0.5541, 0.3327, 0.5541, 0.3327, 0.5541, 0.3327, 0.5541, 0.3327, 0.5541, 0.3327, 0.5541, 0.3327, 0.5541, 0.3327, 0.5541, 0.3327, 0.5541, 0.3327, 0.5541, 0.3327, 0.5541, 0.3327, 0.5541, 0.3327, 0.5541, 0.3327, 0.5541, 0.3327, 0.5541, 0.3327, 0.5541, 0.3327, 0.5541, 0.3327, 0.5541, 0.3327, 0.5541, 0.3327, 0.5541, 0.3327, 0.5541, 0.3327, 0.5541, 0.3327, 0.5541, 0.3327, 0.5541, 0.3327, 0.5541, 0.3327, 0.5541, 0.3327, 0.5541, 0.3327, 0.5541, 0.3327, 0.5541, 0.3327, 0.5541, 0.3327, 0.5541, 0.3327, 0.5541, 0.3327, 0.5541, 0.3327, 0.5541, 0.3327, 0.5541, 0.3327, 0.5541, 0.3327, 0.5541, 0.3327, 0.5541, 0.3327, 0.5541, 0.3327, 0.5541, 0.3327, 0.5541, 0.3327, 0.5541, 0.3327, 0.5541, 0.3327, 0.5541, 0.3327, 0.5541, 0.3327, 0.5541, 0.3327, 0.5541, 0.3327, 0.5541, 0.3327, 0.5541, 0.3327, 0.5541, 0.3327, 0.5541, 0.3327, 0.5541, 0.3327, 0.5541, 0.3327, 0.5541, 0.3327, 0.5541, 0.3327, 0.5541, 0.3327, 0.5541, 0.3327, 0.5541, 0.3327, 0.5541, 0.3327, 0.5541, 0.3327, 0.5541, 0.3327, 0.5541, 0.3327, 0.5541, 0.3327, 0.5541, 0.3327, 0.5541, 0.3327, 0.5541, 0.3327, 0.5541, 0.3327, 0.5541, 0.3327, 0.5541, 0.3327, 0.5541, 0.3327, 0.5541, 0.3327, 0.5541, 0.3327, 0.5541, 0.3327, 0.5541, 0.3327, 0.5541, 0.3327, 0.5541, 0.3327, 0.5541, 0.3327, 0.5541, 0.3327, 0.5541, 0.3327, 0.5541, 0.3327, 0.5541, 0.3327, 0.5541, 0.3327, 0.5541, 0.3327, 0.5541, 0.3327, 0.5541, 0.3327, 0.5541, 0.3327, 0.5541, 0.3327, 0.5541, 0.3327, 0.5541, 0.3327, 0.5541, 0.3327, 0.5541, 0.3327, 0.5541, 0.3327, 0.5541, 0.3327, 0.5541, 0.3327, 0.5541, 0.3327, 0.5541, 0.3327, 0.5541, 0.3327, 0.5541, 0.3327, 0.5541, 0.3327, 0.5541, 0.3327, 0.5541, 0.3327, 0.5541, 0.3327, 0.5541, 0.3327, 0.5541, 0.3327, 0.5541, 0.3327, 0.5541, 0.3327, 0.5541, 0.3327, 0.5541, 0.3327, 0.5541, 0.3327, 0.5541, 0.3327, 0.5541, 0.3327, 0.5541, 0.3327, 0.5541, 0.3327, 0.5541, 0.3327, 0.5541, 0.3327, 0.5541, 0.3327, 0.5541, 0.3327, 0.5541, 0.3327, 0.5541, 0.3327, 0.5541, 0.3327, 0.5541, 0.3327, 0.5541, 0.3327, 0.5541, 0.3327, 0.5541, 0.3327, 0.5541, 0.3327, 0.5541, 0.3327, 0.5541, 0.3327, 0.5541, 0.3327, 0.5541, 0.3327, 0.5541, 0.3327, 0.5541, 0.3327, 0.5541, 0.3327, 0.5541, 0.3327, 0.5541, 0.3327, 0.5541, 0.3327, 0.5541, 0.3327, 0.5541, 0.3327, 0.5541, 0.3327, 0.5541, 0.3327, 0.5541, 0.3327, 0.5541, 0.3327, 0.5541, 0.3327, 0.5541, 0.3327, 0.5541, 0.3327, 0.5541, 0.3327, 0.5541, 0.3327, 0.5541, 0.3327, 0.5541, 0.3327, 0.5541, 0.3327, 0.5541, 0.3327, 0.5541, 0.3327, 0.5541, 0.3327, 0.5541, 0.3327, 0.5541, 0.3327, 0.5541, 0.3327, 0.5541, 0.3327, 0.5541, 0.3327, 0.5541, 0.3327, 0.5541, 0.3327, 0.5541, 0.3327, 0.5541, 0.3327, 0.5541, 0.3327, 0.5541, 0.3327, 0.5541, 0.3327, 0.5541, 0.3327, 0.5541, 0.3327, 0.5541, 0.3327, 0.5541, 0.3327, 0.5541, 0.3327, 0.5541, 0.3327, 0.5541, 0.3327, 0.5541, 0.3327, 0.5541, 0.3327, 0.5541, 0.3327, 0.5541, 0.3327, 0.5541, 0.3327, 0.5541, 0.3327, 0.5541, 0.3327, 0.5541, 0.3327, 0.5541, 0.3327, 0.5541, 0.3327, 0.5541, 0.3327, 0.5541, 0.3327, 0.5541, 0.3327, 0.5541, 0.3327, 0.5541, 0.3327, 0.5541, 0.3327, 0.5541, 0.3327, 0.5541, 0.3327, 0.5541, 0.3327, 0.5541, 0.3327, 0.5541, 0.3327, 0.5541, 0.3327, 0.5541, 0.3327, 0.5541, 0.3327, 0.5541, 0.3327, 0.5541, 0.3327, 0.5541, 0.3327, 0.5541, 0.3327, 0.5541, 0.3327, 0.5541, 0.3327, 0.5541, 0.3327, 0.5541, 0.3327, 0.5541, 0.3327, 0.5541, 0.3327, 0.5541, 0.3327, 0.5541, 0.3327, 0.5541, 0.3327, 0.5541, 0.3327, 0.5541, 0.3327, 0.5541, 0.3327, 0.5541, 0.3327, 0.5541, 0.3327, 0.5541, 0.3327, 0.5541, 0.3327, 0.5541, 0.3327, 0.5541, 0.3327, 0.5541, 0.3327, 0.5541, 0.3327, 0.5541, 0.3327, 0.5541, 0.3327, 0.5541, 0.3327, 0.5541, 0.3327, 0.5541, 0.3327, 0.5541, 0.3327, 0.5541, 0.3327, 0.5541, 0.3327, 0.5541, 0.3327, 0.5541, 0.3327, 0.5541, 0.3327, 0.5541, 0.3327, 0.5541, 0.3327, 0.5541, 0.3327, 0.5541, 0.3327, 0.5541, 0.3327, 0.5541, 0.3327, 0.5541, 0.3327, 0.5541, 0.3327, 0.5541])
me_cube_005.materials.append(mat_material)
me_cube_005.use_remesh_preserve_volume = False
me_cube_005.use_remesh_preserve_attributes = False
me_cube_005.use_mirror_vertex_groups = False
me_cube_005.update()
me_cube_006 = bpy.data.meshes.new('Cube.006')
me_cube_006.from_pydata([(1.0, 1.0, 1.0), (1.0, 1.0, -0.9875), (1.0, -1.0, -0.9875), (-0.9859, 1.0, 1.0), (-1.0, 1.0, -0.9875), (-1.0, -1.0, 1.0), (-1.0, -1.0, -0.9875), (-0.7758, 1.0, -0.9875), (-0.7758, -1.0, 1.0), (-0.7758, -1.0, -0.9875), (-0.7758, 1.0, 1.0), (0.8596, -1.0, -0.9875), (0.8596, 0.9771, 1.0), (0.8596, 1.0, -0.9875), (-1.0, 0.1473, -0.9875), (-1.0, -0.3527, -0.9875), (-1.0, -0.8527, -0.9875), (0.9803, 0.1473, 1.0), (1.0, -0.3527, 1.0), (-1.0, -0.8527, 1.0), (-1.0, -0.3527, 1.0), (-0.9846, 0.1473, 1.0), (1.0, -0.8527, -0.9875), (1.0, -0.3527, -0.9875), (1.0, 0.1473, -0.9875), (-0.7758, 0.1473, -0.9875), (-0.7758, -0.3527, -0.9875), (-0.7758, -0.8527, -0.9875), (-0.7758, 0.1473, 0.9817), (-0.7758, -0.3527, 0.9817), (-0.7758, -0.8527, 0.9738), (0.8214, 0.1473, 1.0), (0.7575, -0.3527, 1.0), (0.9437, -0.9014, 0.9695), (0.8596, 0.1473, -0.9875), (0.8596, -0.3527, -0.9875), (0.8596, -0.8527, -0.9875), (1.0, 1.0, 0.9474), (1.0, 1.0, 0.6182), (-1.0, -1.0, 0.6182), (-1.0, -1.0, 0.9474), (1.0, -1.0, 0.9474), (1.0, -1.0, 0.6182), (-1.0, 1.0, 0.9474), (-1.0, 1.0, 0.6182), (-0.7758, 1.0, 0.9474), (-0.7758, 1.0, 0.6182), (-0.7758, -1.0, 0.9474), (-0.7758, -1.0, 0.6182), (0.8596, -1.0, 0.9474), (0.8596, -1.0, 0.6182), (0.8596, 1.0, 0.9474), (0.8596, 1.0, 0.6182), (1.0, 0.1473, 0.9474), (1.0, 0.1473, 0.6182), (1.0, -0.3527, 0.9474), (1.018, -0.3522, 0.6182), (1.0, -0.8527, 0.9474), (1.0, -0.8527, 0.6182), (-1.0, -0.8527, 0.9474), (-1.0, -0.8527, 0.6182), (-1.0, -0.3527, 0.9474), (-1.0, -0.3527, 0.6182), (-1.0, 0.1473, 0.9474), (-1.0, 0.1473, 0.6182), (-0.6851, 1.0, -0.9875), (-0.4726, -1.0, 0.953), (-0.6851, -1.0, -0.9875), (-0.5943, 1.0, 1.0), (-0.6851, 0.1473, -0.9875), (-0.6851, -0.3527, -0.9875), (-0.6851, -0.8527, -0.9875), (-0.6851, 0.1473, 1.0), (-0.5943, -0.3527, 1.0), (-0.4665, -0.8527, 0.9738), (-0.6851, 1.0, 0.6182), (-0.6851, 1.0, 0.9474), (-0.6851, -1.0, 0.6182), (-0.6851, -1.0, 0.9474), (0.4727, -1.0, -0.9875), (0.4954, 0.9829, 1.0), (0.4441, 0.1473, 1.019), (0.6005, -0.3527, 1.019), (0.7578, -0.8527, 1.0), (0.4727, 1.0, 0.6182), (0.4727, 1.0, 0.9474), (0.4727, 1.0, -0.9875), (0.7562, -1.0, 1.0), (0.4727, 0.1473, -0.9875), (0.4727, -0.3527, -0.9875), (0.4727, -0.8527, -0.9875), (0.4727, -1.0, 0.6182), (0.4727, -1.0, 0.9474)], [], [(30, 19, 5, 8), (47, 8, 5, 40), (63, 21, 3, 43), (36, 22, 2, 11), (57, 33, 41), (51, 12, 0, 37), (43, 3, 10, 45), (16, 27, 9, 6), (78, 66, 8, 47), (74, 30, 8, 66), (41, 33, 49), (85, 80, 12, 51), (90, 36, 11, 79), (86, 13, 34, 88), (88, 34, 35, 89), (89, 35, 36, 90), (0, 12, 31, 17), (17, 31, 32, 18), (18, 32, 33), (68, 10, 28, 72), (72, 28, 29, 73), (73, 29, 30, 74), (4, 7, 25, 14), (14, 25, 26, 15), (15, 26, 27, 16), (37, 0, 17, 53), (53, 17, 18, 55), (55, 18, 33, 57), (13, 1, 24, 34), (34, 24, 23, 35), (35, 23, 22, 36), (40, 5, 19, 59), (59, 19, 20, 61), (61, 20, 21, 63), (10, 3, 21, 28), (28, 21, 20, 29), (29, 20, 19, 30), (15, 62, 64, 14), (62, 61, 63, 64), (16, 60, 62, 15), (60, 59, 61, 62), (6, 39, 60, 16), (39, 40, 59, 60), (23, 56, 58, 22), (56, 55, 57, 58), (24, 54, 56, 23), (54, 53, 55, 56), (1, 38, 54, 24), (38, 37, 53, 54), (86, 84, 52, 13), (84, 85, 51, 52), (2, 42, 50, 11), (42, 41, 49, 50), (67, 77, 48, 9), (77, 78, 47, 48), (4, 44, 46, 7), (44, 43, 45, 46), (13, 52, 38, 1), (52, 51, 37, 38), (22, 58, 42, 2), (58, 57, 41, 42), (14, 64, 44, 4), (64, 63, 43, 44), (9, 48, 39, 6), (48, 47, 40, 39), (91, 92, 78, 77), (79, 91, 77, 67), (46, 45, 76, 75), (7, 46, 75, 65), (82, 73, 74, 83), (81, 72, 73, 82), (80, 68, 72, 81), (26, 70, 71, 27), (25, 69, 70, 26), (7, 65, 69, 25), (27, 71, 67, 9), (45, 10, 68, 76), (83, 74, 66, 87), (92, 87, 66, 78), (49, 33, 87, 92), (33, 83, 87), (12, 80, 81, 31), (31, 81, 82, 32), (32, 82, 83, 33), (11, 50, 91, 79), (50, 49, 92, 91), (75, 76, 85, 84), (65, 75, 84, 86), (70, 89, 90, 71), (69, 88, 89, 70), (65, 86, 88, 69), (71, 90, 79, 67), (76, 68, 80, 85)])
_uv = me_cube_006.uv_layers.new(name='UVMap')
_uv.uv.foreach_set('vector', [0.3327, 0.5541, 0.3327, 0.5541, 0.3327, 0.5541, 0.3327, 0.5541, 0.3327, 0.5541, 0.3327, 0.5541, 0.3327, 0.5541, 0.3327, 0.5541, 0.3327, 0.5541, 0.3327, 0.5541, 0.3327, 0.5541, 0.3327, 0.5541, 0.3327, 0.5541, 0.3327, 0.5541, 0.3327, 0.5541, 0.3327, 0.5541, 0.3327, 0.5541, 0.3327, 0.5541, 0.3327, 0.5541, 0.3327, 0.5541, 0.3327, 0.5541, 0.3327, 0.5541, 0.3327, 0.5541, 0.3327, 0.5541, 0.3327, 0.5541, 0.3327, 0.5541, 0.3327, 0.5541, 0.3327, 0.5541, 0.3327, 0.5541, 0.3327, 0.5541, 0.3327, 0.5541, 0.3327, 0.5541, 0.3327, 0.5541, 0.3327, 0.5541, 0.3327, 0.5541, 0.3327, 0.5541, 0.3327, 0.5541, 0.3327, 0.5541, 0.3327, 0.5541, 0.3327, 0.5541, 0.3327, 0.5541, 0.3327, 0.5541, 0.3327, 0.5541, 0.3327, 0.5541, 0.3327, 0.5541, 0.3327, 0.5541, 0.3327, 0.5541, 0.3327, 0.5541, 0.3327, 0.5541, 0.3327, 0.5541, 0.3327, 0.5541, 0.3327, 0.5541, 0.3327, 0.5541, 0.3327, 0.5541, 0.3327, 0.5541, 0.3327, 0.5541, 0.3327, 0.5541, 0.3327, 0.5541, 0.3327, 0.5541, 0.3327, 0.5541, 0.3327, 0.5541, 0.3327, 0.5541, 0.3327, 0.5541, 0.3327, 0.5541, 0.3327, 0.5541, 0.3327, 0.5541, 0.3327, 0.5541, 0.3327, 0.5541, 0.3327, 0.5541, 0.3327, 0.5541, 0.3327, 0.5541, 0.3327, 0.5541, 0.3327, 0.5541, 0.3327, 0.5541, 0.3327, 0.5541, 0.3327, 0.5541, 0.3327, 0.5541, 0.3327, 0.5541, 0.3327, 0.5541, 0.3327, 0.5541, 0.3327, 0.5541, 0.3327, 0.5541, 0.3327, 0.5541, 0.3327, 0.5541, 0.3327, 0.5541, 0.3327, 0.5541, 0.3327, 0.5541, 0.3327, 0.5541, 0.3327, 0.5541, 0.3327, 0.5541, 0.3327, 0.5541, 0.3327, 0.5541, 0.3327, 0.5541, 0.3327, 0.5541, 0.3327, 0.5541, 0.3327, 0.5541, 0.3327, 0.5541, 0.3327, 0.5541, 0.3327, 0.5541, 0.3327, 0.5541, 0.3327, 0.5541, 0.3327, 0.5541, 0.3327, 0.5541, 0.3327, 0.5541, 0.3327, 0.5541, 0.3327, 0.5541, 0.3327, 0.5541, 0.3327, 0.5541, 0.3327, 0.5541, 0.3327, 0.5541, 0.3327, 0.5541, 0.3327, 0.5541, 0.3327, 0.5541, 0.3327, 0.5541, 0.3327, 0.5541, 0.3327, 0.5541, 0.3327, 0.5541, 0.3327, 0.5541, 0.3327, 0.5541, 0.3327, 0.5541, 0.3327, 0.5541, 0.3327, 0.5541, 0.3327, 0.5541, 0.3327, 0.5541, 0.3327, 0.5541, 0.3327, 0.5541, 0.3327, 0.5541, 0.3327, 0.5541, 0.3327, 0.5541, 0.3327, 0.5541, 0.3327, 0.5541, 0.3327, 0.5541, 0.3327, 0.5541, 0.3327, 0.5541, 0.3327, 0.5541, 0.3327, 0.5541, 0.3327, 0.5541, 0.3327, 0.5541, 0.3327, 0.5541, 0.3327, 0.5541, 0.3327, 0.5541, 0.3327, 0.5541, 0.3327, 0.5541, 0.3327, 0.5541, 0.3327, 0.5541, 0.3327, 0.5541, 0.3327, 0.5541, 0.3327, 0.5541, 0.3327, 0.5541, 0.3327, 0.5541, 0.3327, 0.5541, 0.3327, 0.5541, 0.3327, 0.5541, 0.3327, 0.5541, 0.3327, 0.5541, 0.3327, 0.5541, 0.3327, 0.5541, 0.3327, 0.5541, 0.3327, 0.5541, 0.3327, 0.5541, 0.3327, 0.5541, 0.3327, 0.5541, 0.3327, 0.5541, 0.3327, 0.5541, 0.3327, 0.5541, 0.3327, 0.5541, 0.3327, 0.5541, 0.3327, 0.5541, 0.3327, 0.5541, 0.3327, 0.5541, 0.3327, 0.5541, 0.3327, 0.5541, 0.3327, 0.5541, 0.3327, 0.5541, 0.3327, 0.5541, 0.3327, 0.5541, 0.3327, 0.5541, 0.3327, 0.5541, 0.3327, 0.5541, 0.3327, 0.5541, 0.3327, 0.5541, 0.3327, 0.5541, 0.3327, 0.5541, 0.3327, 0.5541, 0.3327, 0.5541, 0.3327, 0.5541, 0.3327, 0.5541, 0.3327, 0.5541, 0.3327, 0.5541, 0.3327, 0.5541, 0.3327, 0.5541, 0.3327, 0.5541, 0.3327, 0.5541, 0.3327, 0.5541, 0.3327, 0.5541, 0.3327, 0.5541, 0.3327, 0.5541, 0.3327, 0.5541, 0.3327, 0.5541, 0.3327, 0.5541, 0.3327, 0.5541, 0.3327, 0.5541, 0.3327, 0.5541, 0.3327, 0.5541, 0.3327, 0.5541, 0.3327, 0.5541, 0.3327, 0.5541, 0.3327, 0.5541, 0.3327, 0.5541, 0.3327, 0.5541, 0.3327, 0.5541, 0.3327, 0.5541, 0.3327, 0.5541, 0.3327, 0.5541, 0.3327, 0.5541, 0.3327, 0.5541, 0.3327, 0.5541, 0.3327, 0.5541, 0.3327, 0.5541, 0.3327, 0.5541, 0.3327, 0.5541, 0.3327, 0.5541, 0.3327, 0.5541, 0.3327, 0.5541, 0.3327, 0.5541, 0.3327, 0.5541, 0.3327, 0.5541, 0.3327, 0.5541, 0.3327, 0.5541, 0.3327, 0.5541, 0.3327, 0.5541, 0.3327, 0.5541, 0.3327, 0.5541, 0.3327, 0.5541, 0.3327, 0.5541, 0.3327, 0.5541, 0.3327, 0.5541, 0.3327, 0.5541, 0.3327, 0.5541, 0.3327, 0.5541, 0.3327, 0.5541, 0.3327, 0.5541, 0.3327, 0.5541, 0.3327, 0.5541, 0.3327, 0.5541, 0.3327, 0.5541, 0.3327, 0.5541, 0.3327, 0.5541, 0.3327, 0.5541, 0.3327, 0.5541, 0.3327, 0.5541, 0.3327, 0.5541, 0.3327, 0.5541, 0.3327, 0.5541, 0.3327, 0.5541, 0.3327, 0.5541, 0.3327, 0.5541, 0.3327, 0.5541, 0.3327, 0.5541, 0.3327, 0.5541, 0.3327, 0.5541, 0.3327, 0.5541, 0.3327, 0.5541, 0.3327, 0.5541, 0.3327, 0.5541, 0.3327, 0.5541, 0.3327, 0.5541, 0.3327, 0.5541, 0.3327, 0.5541, 0.3327, 0.5541, 0.3327, 0.5541, 0.3327, 0.5541, 0.3327, 0.5541, 0.3327, 0.5541, 0.3327, 0.5541, 0.3327, 0.5541, 0.3327, 0.5541, 0.3327, 0.5541, 0.3327, 0.5541, 0.3327, 0.5541, 0.3327, 0.5541, 0.3327, 0.5541, 0.3327, 0.5541, 0.3327, 0.5541, 0.3327, 0.5541, 0.3327, 0.5541, 0.3327, 0.5541, 0.3327, 0.5541, 0.3327, 0.5541, 0.3327, 0.5541, 0.3327, 0.5541, 0.3327, 0.5541, 0.3327, 0.5541, 0.3327, 0.5541, 0.3327, 0.5541, 0.3327, 0.5541, 0.3327, 0.5541, 0.3327, 0.5541, 0.3327, 0.5541, 0.3327, 0.5541, 0.3327, 0.5541, 0.3327, 0.5541, 0.3327, 0.5541, 0.3327, 0.5541, 0.3327, 0.5541, 0.3327, 0.5541, 0.3327, 0.5541, 0.3327, 0.5541, 0.3327, 0.5541, 0.3327, 0.5541, 0.3327, 0.5541, 0.3327, 0.5541, 0.3327, 0.5541, 0.3327, 0.5541, 0.3327, 0.5541, 0.3327, 0.5541, 0.3327, 0.5541, 0.3327, 0.5541, 0.3327, 0.5541, 0.3327, 0.5541, 0.3327, 0.5541, 0.3327, 0.5541, 0.3327, 0.5541, 0.3327, 0.5541, 0.3327, 0.5541, 0.3327, 0.5541, 0.3327, 0.5541, 0.3327, 0.5541, 0.3327, 0.5541, 0.3327, 0.5541, 0.3327, 0.5541, 0.3327, 0.5541, 0.3327, 0.5541, 0.3327, 0.5541, 0.3327, 0.5541, 0.3327, 0.5541, 0.3327, 0.5541, 0.3327, 0.5541, 0.3327, 0.5541, 0.3327, 0.5541, 0.3327, 0.5541, 0.3327, 0.5541, 0.3327, 0.5541, 0.3327, 0.5541, 0.3327, 0.5541, 0.3327, 0.5541, 0.3327, 0.5541, 0.3327, 0.5541, 0.3327, 0.5541, 0.3327, 0.5541, 0.3327, 0.5541, 0.3327, 0.5541, 0.3327, 0.5541, 0.3327, 0.5541, 0.3327, 0.5541, 0.3327, 0.5541, 0.3327, 0.5541, 0.3327, 0.5541, 0.3327, 0.5541, 0.3327, 0.5541, 0.3327, 0.5541, 0.3327, 0.5541, 0.3327, 0.5541, 0.3327, 0.5541, 0.3327, 0.5541, 0.3327, 0.5541, 0.3327, 0.5541, 0.3327, 0.5541])
me_cube_006.materials.append(mat_material)
me_cube_006.use_remesh_preserve_volume = False
me_cube_006.use_remesh_preserve_attributes = False
me_cube_006.use_mirror_vertex_groups = False
me_cube_006.update()
me_cube_007 = bpy.data.meshes.new('Cube.007')
me_cube_007.from_pydata([(0.9679, 0.991, 1.0), (1.0, 1.0, -0.9875), (1.0, -1.0, 1.0), (1.0, -1.0, -0.9875), (-1.0, 1.0, 1.0), (-1.0, 1.0, -0.9875), (-1.0, -1.0, 0.9476), (-1.0, -1.0, -0.9875), (-0.6342, 1.0, -0.9875), (-0.6342, -1.0, 0.9572), (-0.6342, -1.0, -0.9875), (-0.6342, 1.0, 0.9535), (0.7267, -1.0, -0.9875), (0.7259, 0.9898, 1.021), (0.7267, 1.0, -0.9875), (0.7267, -1.014, 1.05), (0.01544, 1.0, -0.9875), (-0.05521, -0.9731, 0.9538), (-0.07642, -1.0, -0.9875), (0.0162, 1.01, 0.9791), (-1.0, 0.6736, -0.9875), (1.0, 0.6736, 1.0), (-1.0, 0.6736, 0.9914), (1.0, 0.6736, -0.9875), (-0.6342, 0.6736, -0.9875), (-0.6342, 0.6736, 0.993), (0.7267, 0.6736, 0.9988), (0.7267, 0.6736, -0.9875), (-0.07642, 0.6736, -0.9875), (-0.2448, 0.6736, 0.9954), (1.0, 1.0, 0.849), (-1.0, -1.0, 0.8046), (1.0, -1.0, 0.849), (-1.0, 1.0, 0.849), (-0.6342, 1.0, 0.849), (-0.6342, -1.0, 0.8127), (0.7267, -1.0, 0.8429), (0.7267, 1.0, 0.849), (0.01544, 1.0, 0.849), (-0.07642, -1.0, 0.8251), (1.0, 0.6736, 0.849), (-1.0, 0.6736, 0.8417), (-1.0, 0.478, -0.9875), (0.9782, 0.4648, 1.0), (-0.6342, 0.478, -0.9875), (-0.6324, 0.4193, 0.9751), (0.7201, 0.4211, 1.031), (0.7267, 0.478, -0.9875), (-0.07642, 0.478, -0.9875), (-0.217, 0.5617, 0.93), (-0.9771, 0.4193, 0.9863), (1.0, 0.478, -0.9875), (-1.0, 0.478, 0.8374), (1.0, 0.478, 0.849)], [], [(45, 50, 6, 9), (35, 9, 6, 31), (41, 22, 4, 33), (47, 51, 3, 12), (53, 43, 2, 32), (37, 13, 0, 30), (33, 4, 11, 34), (42, 44, 10, 7), (39, 17, 9, 35), (49, 45, 9, 17), (43, 46, 15, 2), (32, 2, 15, 36), (38, 19, 13, 37), (48, 47, 12, 18), (44, 48, 18, 10), (34, 11, 19, 38), (46, 49, 17, 15), (36, 15, 17, 39), (13, 19, 29, 26), (8, 16, 28, 24), (16, 14, 27, 28), (0, 13, 26, 21), (19, 11, 25, 29), (5, 8, 24, 20), (30, 0, 21, 40), (14, 1, 23, 27), (52, 50, 22, 41), (11, 4, 22, 25), (42, 52, 41, 20), (1, 30, 40, 23), (12, 36, 39, 18), (8, 34, 38, 16), (16, 38, 37, 14), (3, 32, 36, 12), (18, 39, 35, 10), (5, 33, 34, 8), (14, 37, 30, 1), (51, 53, 32, 3), (20, 41, 33, 5), (10, 35, 31, 7), (23, 40, 53, 51), (7, 31, 52, 42), (31, 6, 50, 52), (26, 29, 49, 46), (24, 28, 48, 44), (28, 27, 47, 48), (21, 26, 46, 43), (29, 25, 45, 49), (20, 24, 44, 42), (40, 21, 43, 53), (27, 23, 51, 47), (25, 22, 50, 45)])
_uv = me_cube_007.uv_layers.new(name='UVMap')
_uv.uv.foreach_set('vector', [0.3327, 0.5541, 0.3327, 0.5541, 0.3327, 0.5541, 0.3327, 0.5541, 0.3327, 0.5541, 0.3327, 0.5541, 0.3327, 0.5541, 0.3327, 0.5541, 0.3327, 0.5541, 0.3327, 0.5541, 0.3327, 0.5541, 0.3327, 0.5541, 0.3327, 0.5541, 0.3327, 0.5541, 0.3327, 0.5541, 0.3327, 0.5541, 0.3327, 0.5541, 0.3327, 0.5541, 0.3327, 0.5541, 0.3327, 0.5541, 0.3327, 0.5541, 0.3327, 0.5541, 0.3327, 0.5541, 0.3327, 0.5541, 0.3327, 0.5541, 0.3327, 0.5541, 0.3327, 0.5541, 0.3327, 0.5541, 0.3327, 0.5541, 0.3327, 0.5541, 0.3327, 0.5541, 0.3327, 0.5541, 0.3327, 0.5541, 0.3327, 0.5541, 0.3327, 0.5541, 0.3327, 0.5541, 0.3327, 0.5541, 0.3327, 0.5541, 0.3327, 0.5541, 0.3327, 0.5541, 0.3327, 0.5541, 0.3327, 0.5541, 0.3327, 0.5541, 0.3327, 0.5541, 0.3327, 0.5541, 0.3327, 0.5541, 0.3327, 0.5541, 0.3327, 0.5541, 0.3327, 0.5541, 0.3327, 0.5541, 0.3327, 0.5541, 0.3327, 0.5541, 0.3327, 0.5541, 0.3327, 0.5541, 0.3327, 0.5541, 0.3327, 0.5541, 0.3327, 0.5541, 0.3327, 0.5541, 0.3327, 0.5541, 0.3327, 0.5541, 0.3327, 0.5541, 0.3327, 0.5541, 0.3327, 0.5541, 0.3327, 0.5541, 0.3327, 0.5541, 0.3327, 0.5541, 0.3327, 0.5541, 0.3327, 0.5541, 0.3327, 0.5541, 0.3327, 0.5541, 0.3327, 0.5541, 0.3327, 0.5541, 0.3327, 0.5541, 0.3327, 0.5541, 0.3327, 0.5541, 0.3327, 0.5541, 0.3327, 0.5541, 0.3327, 0.5541, 0.3327, 0.5541, 0.3327, 0.5541, 0.3327, 0.5541, 0.3327, 0.5541, 0.3327, 0.5541, 0.3327, 0.5541, 0.3327, 0.5541, 0.3327, 0.5541, 0.3327, 0.5541, 0.3327, 0.5541, 0.3327, 0.5541, 0.3327, 0.5541, 0.3327, 0.5541, 0.3327, 0.5541, 0.3327, 0.5541, 0.3327, 0.5541, 0.3327, 0.5541, 0.3327, 0.5541, 0.3327, 0.5541, 0.3327, 0.5541, 0.3327, 0.5541, 0.3327, 0.5541, 0.3327, 0.5541, 0.3327, 0.5541, 0.3327, 0.5541, 0.3327, 0.5541, 0.3327, 0.5541, 0.3327, 0.5541, 0.3327, 0.5541, 0.3327, 0.5541, 0.3327, 0.5541, 0.3327, 0.5541, 0.3327, 0.5541, 0.3327, 0.5541, 0.3327, 0.5541, 0.3327, 0.5541, 0.3327, 0.5541, 0.3327, 0.5541, 0.3327, 0.5541, 0.3327, 0.5541, 0.3327, 0.5541, 0.3327, 0.5541, 0.3327, 0.5541, 0.3327, 0.5541, 0.3327, 0.5541, 0.3327, 0.5541, 0.3327, 0.5541, 0.3327, 0.5541, 0.3327, 0.5541, 0.3327, 0.5541, 0.3327, 0.5541, 0.3327, 0.5541, 0.3327, 0.5541, 0.3327, 0.5541, 0.3327, 0.5541, 0.3327, 0.5541, 0.3327, 0.5541, 0.3327, 0.5541, 0.3327, 0.5541, 0.3327, 0.5541, 0.3327, 0.5541, 0.3327, 0.5541, 0.3327, 0.5541, 0.3327, 0.5541, 0.3327, 0.5541, 0.3327, 0.5541, 0.3327, 0.5541, 0.3327, 0.5541, 0.3327, 0.5541, 0.3327, 0.5541, 0.3327, 0.5541, 0.3327, 0.5541, 0.3327, 0.5541, 0.3327, 0.5541, 0.3327, 0.5541, 0.3327, 0.5541, 0.3327, 0.5541, 0.3327, 0.5541, 0.3327, 0.5541, 0.3327, 0.5541, 0.3327, 0.5541, 0.3327, 0.5541, 0.3327, 0.5541, 0.3327, 0.5541, 0.3327, 0.5541, 0.3327, 0.5541, 0.3327, 0.5541, 0.3327, 0.5541, 0.3327, 0.5541, 0.3327, 0.5541, 0.3327, 0.5541, 0.3327, 0.5541, 0.3327, 0.5541, 0.3327, 0.5541, 0.3327, 0.5541, 0.3327, 0.5541, 0.3327, 0.5541, 0.3327, 0.5541, 0.3327, 0.5541, 0.3327, 0.5541, 0.3327, 0.5541, 0.3327, 0.5541, 0.3327, 0.5541, 0.3327, 0.5541, 0.3327, 0.5541, 0.3327, 0.5541, 0.3327, 0.5541, 0.3327, 0.5541, 0.3327, 0.5541, 0.3327, 0.5541, 0.3327, 0.5541, 0.3327, 0.5541, 0.3327, 0.5541, 0.3327, 0.5541, 0.3327, 0.5541, 0.3327, 0.5541, 0.3327, 0.5541, 0.3327, 0.5541, 0.3327, 0.5541, 0.3327, 0.5541, 0.3327, 0.5541, 0.3327, 0.5541, 0.3327, 0.5541, 0.3327, 0.5541, 0.3327, 0.5541, 0.3327, 0.5541, 0.3327, 0.5541, 0.3327, 0.5541, 0.3327, 0.5541, 0.3327, 0.5541])
me_cube_007.materials.append(mat_material)
me_cube_007.use_remesh_preserve_volume = False
me_cube_007.use_remesh_preserve_attributes = False
me_cube_007.use_mirror_vertex_groups = False
me_cube_007.update()
me_cube_008 = bpy.data.meshes.new('Cube.008')
me_cube_008.from_pydata([(0.9729, 0.9819, 1.0), (1.0, 1.0, -0.9875), (0.978, -0.9795, 1.0), (1.0, -1.0, -0.9875), (-1.0, 1.0, 1.0), (-1.0, 1.0, -0.9875), (-1.0, -1.0, 1.0), (-1.0, -1.0, -0.9875), (-0.02864, 1.0, -0.9875), (-0.02864, -1.0, 1.0), (-0.02864, -1.0, -0.9875), (-0.02864, 1.0, 1.0), (-1.0, 0.1282, -0.9875), (0.975, 0.1282, 0.9715), (-1.0, 0.1282, 1.0), (1.0, 0.1282, -0.9875), (-0.02864, 0.1282, -0.9875), (-0.006271, 0.08524, 1.038), (-0.5369, 1.0, -0.9875), (-0.5369, -1.0, 1.0), (-0.5369, -1.0, -0.9875), (-0.5369, 1.0, 1.0), (-0.5369, 0.1282, -0.9875), (-0.5034, 0.1968, 1.018), (1.0, 1.0, 0.911), (-1.0, -1.0, 0.911), (0.9799, -0.9813, 0.911), (-1.0, 1.0, 0.911), (0.003315, 1.0, 0.8691), (-0.02864, -1.0, 0.911), (0.9773, 0.1282, 0.8851), (-1.0, 0.1282, 0.911), (-0.6298, 1.0, 0.8235), (-0.5369, -1.0, 0.911), (-0.8975, 1.0, -0.9875), (-0.8975, -1.0, 1.0), (-0.8975, 0.1282, -0.9875), (-0.8975, -1.0, -0.9875), (-0.8975, 0.9803, 1.0), (-0.8634, 0.1936, 1.004), (-0.8975, 1.0, 0.911), (-0.8975, -1.0, 0.911), (-1.0, 0.8891, 1.0), (1.0, 0.8891, -0.9875), (-1.0, 0.8891, -0.9875), (0.9968, 0.8891, 0.9964), (-0.02864, 0.8891, -0.9875), (-0.08276, 0.8843, 1.005), (-0.569, 0.8506, 1.002), (-0.5369, 0.8891, -0.9875), (0.9971, 0.8891, 0.9077), (-1.0, 0.8891, 0.911), (-0.8975, 0.8891, -0.9875), (-0.9308, 0.9185, 1.001), (-1.0, -0.8186, -0.9875), (0.9775, -0.8013, 0.9954), (-0.02864, -0.8186, -0.9875), (-0.02504, -0.8255, 1.006), (-1.0, -0.8186, 1.0), (1.0, -0.8186, -0.9875), (-0.5369, -0.8186, -0.9875), (-0.5315, -0.8075, 1.003), (-1.0, -0.8186, 0.911), (0.9795, -0.8029, 0.9069), (-0.8975, -0.8186, -0.9875), (-0.892, -0.808, 1.001)], [], [(65, 58, 6, 35), (41, 35, 6, 25), (51, 42, 4, 27), (56, 59, 3, 10), (63, 55, 2, 26), (28, 11, 0, 24), (32, 21, 11, 28), (60, 56, 10, 20), (26, 2, 9, 29), (55, 57, 9, 2), (45, 47, 17, 13), (49, 46, 16, 22), (50, 45, 13, 30), (46, 43, 15, 16), (62, 58, 14, 31), (53, 42, 14, 39), (47, 48, 23, 17), (52, 49, 22, 36), (64, 60, 20, 37), (40, 38, 21, 32), (29, 9, 19, 33), (57, 61, 19, 9), (10, 29, 33, 20), (34, 40, 32, 18), (54, 62, 31, 12), (43, 50, 30, 15), (3, 26, 29, 10), (18, 32, 28, 8), (8, 28, 24, 1), (59, 63, 26, 3), (44, 51, 27, 5), (37, 41, 25, 7), (20, 33, 41, 37), (5, 27, 40, 34), (27, 4, 38, 40), (54, 64, 37, 7), (44, 52, 36, 12), (48, 53, 39, 23), (33, 19, 35, 41), (61, 65, 35, 19), (21, 38, 53, 48), (5, 34, 52, 44), (12, 31, 51, 44), (1, 24, 50, 43), (34, 18, 49, 52), (11, 21, 48, 47), (38, 4, 42, 53), (8, 1, 43, 46), (24, 0, 45, 50), (18, 8, 46, 49), (0, 11, 47, 45), (31, 14, 42, 51), (23, 39, 65, 61), (12, 36, 64, 54), (15, 30, 63, 59), (7, 25, 62, 54), (17, 23, 61, 57), (36, 22, 60, 64), (25, 6, 58, 62), (13, 17, 57, 55), (22, 16, 56, 60), (30, 13, 55, 63), (16, 15, 59, 56), (39, 14, 58, 65)])
_uv = me_cube_008.uv_layers.new(name='UVMap')
_uv.uv.foreach_set('vector', [0.3327, 0.5541, 0.3327, 0.5541, 0.3327, 0.5541, 0.3327, 0.5541, 0.3327, 0.5541, 0.3327, 0.5541, 0.3327, 0.5541, 0.3327, 0.5541, 0.3327, 0.5541, 0.3327, 0.5541, 0.3327, 0.5541, 0.3327, 0.5541, 0.3327, 0.5541, 0.3327, 0.5541, 0.3327, 0.5541, 0.3327, 0.5541, 0.3327, 0.5541, 0.3327, 0.5541, 0.3327, 0.5541, 0.3327, 0.5541, 0.3327, 0.5541, 0.3327, 0.5541, 0.3327, 0.5541, 0.3327, 0.5541, 0.3327, 0.5541, 0.3327, 0.5541, 0.3327, 0.5541, 0.3327, 0.5541, 0.3327, 0.5541, 0.3327, 0.5541, 0.3327, 0.5541, 0.3327, 0.5541, 0.3327, 0.5541, 0.3327, 0.5541, 0.3327, 0.5541, 0.3327, 0.5541, 0.3327, 0.5541, 0.3327, 0.5541, 0.3327, 0.5541, 0.3327, 0.5541, 0.3327, 0.5541, 0.3327, 0.5541, 0.3327, 0.5541, 0.3327, 0.5541, 0.3327, 0.5541, 0.3327, 0.5541, 0.3327, 0.5541, 0.3327, 0.5541, 0.3327, 0.5541, 0.3327, 0.5541, 0.3327, 0.5541, 0.3327, 0.5541, 0.3327, 0.5541, 0.3327, 0.5541, 0.3327, 0.5541, 0.3327, 0.5541, 0.3327, 0.5541, 0.3327, 0.5541, 0.3327, 0.5541, 0.3327, 0.5541, 0.3327, 0.5541, 0.3327, 0.5541, 0.3327, 0.5541, 0.3327, 0.5541, 0.3327, 0.5541, 0.3327, 0.5541, 0.3327, 0.5541, 0.3327, 0.5541, 0.3327, 0.5541, 0.3327, 0.5541, 0.3327, 0.5541, 0.3327, 0.5541, 0.3327, 0.5541, 0.3327, 0.5541, 0.3327, 0.5541, 0.3327, 0.5541, 0.3327, 0.5541, 0.3327, 0.5541, 0.3327, 0.5541, 0.3327, 0.5541, 0.3327, 0.5541, 0.3327, 0.5541, 0.3327, 0.5541, 0.3327, 0.5541, 0.3327, 0.5541, 0.3327, 0.5541, 0.3327, 0.5541, 0.3327, 0.5541, 0.3327, 0.5541, 0.3327, 0.5541, 0.3327, 0.5541, 0.3327, 0.5541, 0.3327, 0.5541, 0.3327, 0.5541, 0.3327, 0.5541, 0.3327, 0.5541, 0.3327, 0.5541, 0.3327, 0.5541, 0.3327, 0.5541, 0.3327, 0.5541, 0.3327, 0.5541, 0.3327, 0.5541, 0.3327, 0.5541, 0.3327, 0.5541, 0.3327, 0.5541, 0.3327, 0.5541, 0.3327, 0.5541, 0.3327, 0.5541, 0.3327, 0.5541, 0.3327, 0.5541, 0.3327, 0.5541, 0.3327, 0.5541, 0.3327, 0.5541, 0.3327, 0.5541, 0.3327, 0.5541, 0.3327, 0.5541, 0.3327, 0.5541, 0.3327, 0.5541, 0.3327, 0.5541, 0.3327, 0.5541, 0.3327, 0.5541, 0.3327, 0.5541, 0.3327, 0.5541, 0.3327, 0.5541, 0.3327, 0.5541, 0.3327, 0.5541, 0.3327, 0.5541, 0.3327, 0.5541, 0.3327, 0.5541, 0.3327, 0.5541, 0.3327, 0.5541, 0.3327, 0.5541, 0.3327, 0.5541, 0.3327, 0.5541, 0.3327, 0.5541, 0.3327, 0.5541, 0.3327, 0.5541, 0.3327, 0.5541, 0.3327, 0.5541, 0.3327, 0.5541, 0.3327, 0.5541, 0.3327, 0.5541, 0.3327, 0.5541, 0.3327, 0.5541, 0.3327, 0.5541, 0.3327, 0.5541, 0.3327, 0.5541, 0.3327, 0.5541, 0.3327, 0.5541, 0.3327, 0.5541, 0.3327, 0.5541, 0.3327, 0.5541, 0.3327, 0.5541, 0.3327, 0.5541, 0.3327, 0.5541, 0.3327, 0.5541, 0.3327, 0.5541, 0.3327, 0.5541, 0.3327, 0.5541, 0.3327, 0.5541, 0.3327, 0.5541, 0.3327, 0.5541, 0.3327, 0.5541, 0.3327, 0.5541, 0.3327, 0.5541, 0.3327, 0.5541, 0.3327, 0.5541, 0.3327, 0.5541, 0.3327, 0.5541, 0.3327, 0.5541, 0.3327, 0.5541, 0.3327, 0.5541, 0.3327, 0.5541, 0.3327, 0.5541, 0.3327, 0.5541, 0.3327, 0.5541, 0.3327, 0.5541, 0.3327, 0.5541, 0.3327, 0.5541, 0.3327, 0.5541, 0.3327, 0.5541, 0.3327, 0.5541, 0.3327, 0.5541, 0.3327, 0.5541, 0.3327, 0.5541, 0.3327, 0.5541, 0.3327, 0.5541, 0.3327, 0.5541, 0.3327, 0.5541, 0.3327, 0.5541, 0.3327, 0.5541, 0.3327, 0.5541, 0.3327, 0.5541, 0.3327, 0.5541, 0.3327, 0.5541, 0.3327, 0.5541, 0.3327, 0.5541, 0.3327, 0.5541, 0.3327, 0.5541, 0.3327, 0.5541, 0.3327, 0.5541, 0.3327, 0.5541, 0.3327, 0.5541, 0.3327, 0.5541, 0.3327, 0.5541, 0.3327, 0.5541, 0.3327, 0.5541, 0.3327, 0.5541, 0.3327, 0.5541, 0.3327, 0.5541, 0.3327, 0.5541, 0.3327, 0.5541, 0.3327, 0.5541, 0.3327, 0.5541, 0.3327, 0.5541, 0.3327, 0.5541, 0.3327, 0.5541, 0.3327, 0.5541, 0.3327, 0.5541, 0.3327, 0.5541, 0.3327, 0.5541, 0.3327, 0.5541, 0.3327, 0.5541, 0.3327, 0.5541, 0.3327, 0.5541, 0.3327, 0.5541, 0.3327, 0.5541, 0.3327, 0.5541, 0.3327, 0.5541, 0.3327, 0.5541, 0.3327, 0.5541, 0.3327, 0.5541, 0.3327, 0.5541, 0.3327, 0.5541, 0.3327, 0.5541, 0.3327, 0.5541, 0.3327, 0.5541, 0.3327, 0.5541, 0.3327, 0.5541, 0.3327, 0.5541, 0.3327, 0.5541, 0.3327, 0.5541, 0.3327, 0.5541, 0.3327, 0.5541, 0.3327, 0.5541, 0.3327, 0.5541, 0.3327, 0.5541, 0.3327, 0.5541, 0.3327, 0.5541, 0.3327, 0.5541, 0.3327, 0.5541, 0.3327, 0.5541, 0.3327, 0.5541, 0.3327, 0.5541, 0.3327, 0.5541, 0.3327, 0.5541])
me_cube_008.materials.append(mat_material)
me_cube_008.use_remesh_preserve_volume = False
me_cube_008.use_remesh_preserve_attributes = False
me_cube_008.use_mirror_vertex_groups = False
me_cube_008.update()
me_cube_009 = bpy.data.meshes.new('Cube.009')
me_cube_009.from_pydata([(0.9647, 0.9745, 1.0), (1.0, 1.0, -0.9875), (1.0, -1.0, 1.0), (1.0, -1.0, -0.9875), (-1.0, 1.0, 1.0), (-1.0, 1.0, -0.9875), (-1.0, -1.0, 1.0), (-1.0, -1.0, -0.9875), (-0.7783, 1.0, -0.9875), (-0.7783, -1.0, 1.0), (-0.7783, -1.0, -0.9875), (-0.7783, 1.0, 1.0), (-1.0, 0.6568, -0.9875), (0.9588, 0.6643, 1.0), (-1.0, 0.6568, 1.0), (1.0, 0.6568, -0.9875), (-0.7783, 0.6568, -0.9875), (-0.6975, 0.5816, 1.0), (-0.9797, 0.8241, 1.0), (1.0, 0.8241, -0.9875), (-1.0, 0.8241, -0.9875), (1.0, 0.8241, 1.0), (-0.7783, 0.8241, -0.9875), (-0.8107, 0.7739, 1.0), (0.2868, -1.0, -0.9875), (0.2868, 1.0, 1.0), (0.2868, 1.0, -0.9875), (0.2868, -0.9427, 1.0), (0.2667, 0.6568, 1.015), (0.2868, 0.6568, -0.9875), (0.2868, 0.8241, -0.9875), (0.1825, 0.8241, 1.0), (-1.0, -0.5474, -0.9875), (1.0, -0.5474, 1.0), (-0.7783, -0.5474, -0.9875), (-0.7783, -0.5474, 1.015), (-1.0, -0.5474, 1.0), (1.0, -0.5474, -0.9875), (0.2368, -0.5474, 1.0), (0.2868, -0.5474, -0.9875), (1.0, 1.0, 0.8659), (-1.0, -1.0, 0.8659), (1.0, -1.0, 0.8659), (-1.0, 1.0, 0.8659), (-0.7783, 1.0, 0.8659), (-0.7783, -1.0, 0.8659), (1.0, 0.6568, 0.8659), (-1.0, 0.6568, 0.8659), (1.0, 0.8241, 0.8659), (-1.0, 0.8241, 0.8659), (0.2868, -1.0, 0.8659), (0.2868, 1.0, 0.8659), (-1.0, -0.5474, 0.8659), (1.0, -0.5474, 0.8659), (-1.0, -1.0, 0.9209), (1.0, 1.0, 0.9209), (1.0, -1.0, 0.9209), (-1.0, 1.0, 0.9209), (-0.7783, 1.0, 0.9209), (-0.7783, -1.0, 0.9209), (1.0, 0.6568, 0.9209), (-1.0, 0.6568, 0.9209), (1.0, 0.8241, 0.9209), (-1.0, 0.8241, 0.9209), (0.2868, -1.0, 0.9209), (0.2868, 1.0, 0.9209), (-1.0, -0.5474, 0.9209), (1.0, -0.5474, 0.9209), (0.3637, -1.0, -0.9875), (0.3637, 1.0, 1.0), (0.511, 0.6154, 1.0), (0.3637, 0.8241, 1.0), (0.3637, 1.0, -0.9875), (0.3637, -1.0, 1.0), (0.3637, 0.6568, -0.9875), (0.3637, 0.8241, -0.9875), (0.408, -0.5474, 0.9687), (0.3637, -0.5474, -0.9875), (0.3637, -1.0, 0.8659), (0.3637, 1.0, 0.8659), (0.3637, -1.0, 0.9209), (0.3637, 1.0, 0.9209)], [], [(35, 36, 6, 9), (59, 9, 6, 54), (63, 18, 4, 57), (77, 37, 3, 68), (67, 33, 2, 56), (81, 69, 0, 55), (57, 4, 11, 58), (32, 34, 10, 7), (64, 27, 9, 59), (38, 35, 9, 27), (31, 23, 17, 28), (20, 22, 16, 12), (62, 21, 13, 60), (75, 19, 15, 74), (66, 36, 14, 61), (23, 18, 14, 17), (11, 4, 18, 23), (72, 1, 19, 75), (55, 0, 21, 62), (5, 8, 22, 20), (25, 11, 23, 31), (61, 14, 18, 63), (69, 25, 31, 71), (8, 26, 30, 22), (22, 30, 29, 16), (71, 31, 28, 70), (76, 38, 27, 73), (80, 73, 27, 64), (58, 11, 25, 65), (34, 39, 24, 10), (16, 29, 39, 34), (70, 28, 38, 76), (54, 6, 36, 66), (28, 17, 35, 38), (12, 16, 34, 32), (60, 13, 33, 67), (74, 15, 37, 77), (17, 14, 36, 35), (15, 46, 53, 37), (7, 41, 52, 32), (8, 44, 51, 26), (68, 78, 50, 24), (12, 47, 49, 20), (1, 40, 48, 19), (32, 52, 47, 12), (19, 48, 46, 15), (24, 50, 45, 10), (5, 43, 44, 8), (72, 79, 40, 1), (37, 53, 42, 3), (20, 49, 43, 5), (10, 45, 41, 7), (46, 60, 67, 53), (41, 54, 66, 52), (44, 58, 65, 51), (78, 80, 64, 50), (47, 61, 63, 49), (40, 55, 62, 48), (52, 66, 61, 47), (48, 62, 60, 46), (50, 64, 59, 45), (43, 57, 58, 44), (79, 81, 55, 40), (53, 67, 56, 42), (49, 63, 57, 43), (45, 59, 54, 41), (51, 65, 81, 79), (42, 56, 80, 78), (26, 51, 79, 72), (3, 42, 78, 68), (29, 74, 77, 39), (13, 70, 76, 33), (56, 2, 73, 80), (33, 76, 73, 2), (21, 71, 70, 13), (0, 69, 71, 21), (26, 72, 75, 30), (30, 75, 74, 29), (65, 25, 69, 81), (39, 77, 68, 24)])
_uv = me_cube_009.uv_layers.new(name='UVMap')
_uv.uv.foreach_set('vector', [0.3327, 0.5541, 0.3327, 0.5541, 0.3327, 0.5541, 0.3327, 0.5541, 0.3327, 0.5541, 0.3327, 0.5541, 0.3327, 0.5541, 0.3327, 0.5541, 0.3327, 0.5541, 0.3327, 0.5541, 0.3327, 0.5541, 0.3327, 0.5541, 0.3327, 0.5541, 0.3327, 0.5541, 0.3327, 0.5541, 0.3327, 0.5541, 0.3327, 0.5541, 0.3327, 0.5541, 0.3327, 0.5541, 0.3327, 0.5541, 0.3327, 0.5541, 0.3327, 0.5541, 0.3327, 0.5541, 0.3327, 0.5541, 0.3327, 0.5541, 0.3327, 0.5541, 0.3327, 0.5541, 0.3327, 0.5541, 0.3327, 0.5541, 0.3327, 0.5541, 0.3327, 0.5541, 0.3327, 0.5541, 0.3327, 0.5541, 0.3327, 0.5541, 0.3327, 0.5541, 0.3327, 0.5541, 0.3327, 0.5541, 0.3327, 0.5541, 0.3327, 0.5541, 0.3327, 0.5541, 0.3327, 0.5541, 0.3327, 0.5541, 0.3327, 0.5541, 0.3327, 0.5541, 0.3327, 0.5541, 0.3327, 0.5541, 0.3327, 0.5541, 0.3327, 0.5541, 0.3327, 0.5541, 0.3327, 0.5541, 0.3327, 0.5541, 0.3327, 0.5541, 0.3327, 0.5541, 0.3327, 0.5541, 0.3327, 0.5541, 0.3327, 0.5541, 0.3327, 0.5541, 0.3327, 0.5541, 0.3327, 0.5541, 0.3327, 0.5541, 0.3327, 0.5541, 0.3327, 0.5541, 0.3327, 0.5541, 0.3327, 0.5541, 0.3327, 0.5541, 0.3327, 0.5541, 0.3327, 0.5541, 0.3327, 0.5541, 0.3327, 0.5541, 0.3327, 0.5541, 0.3327, 0.5541, 0.3327, 0.5541, 0.3327, 0.5541, 0.3327, 0.5541, 0.3327, 0.5541, 0.3327, 0.5541, 0.3327, 0.5541, 0.3327, 0.5541, 0.3327, 0.5541, 0.3327, 0.5541, 0.3327, 0.5541, 0.3327, 0.5541, 0.3327, 0.5541, 0.3327, 0.5541, 0.3327, 0.5541, 0.3327, 0.5541, 0.3327, 0.5541, 0.3327, 0.5541, 0.3327, 0.5541, 0.3327, 0.5541, 0.3327, 0.5541, 0.3327, 0.5541, 0.3327, 0.5541, 0.3327, 0.5541, 0.3327, 0.5541, 0.3327, 0.5541, 0.3327, 0.5541, 0.3327, 0.5541, 0.3327, 0.5541, 0.3327, 0.5541, 0.3327, 0.5541, 0.3327, 0.5541, 0.3327, 0.5541, 0.3327, 0.5541, 0.3327, 0.5541, 0.3327, 0.5541, 0.3327, 0.5541, 0.3327, 0.5541, 0.3327, 0.5541, 0.3327, 0.5541, 0.3327, 0.5541, 0.3327, 0.5541, 0.3327, 0.5541, 0.3327, 0.5541, 0.3327, 0.5541, 0.3327, 0.5541, 0.3327, 0.5541, 0.3327, 0.5541, 0.3327, 0.5541, 0.3327, 0.5541, 0.3327, 0.5541, 0.3327, 0.5541, 0.3327, 0.5541, 0.3327, 0.5541, 0.3327, 0.5541, 0.3327, 0.5541, 0.3327, 0.5541, 0.3327, 0.5541, 0.3327, 0.5541, 0.3327, 0.5541, 0.3327, 0.5541, 0.3327, 0.5541, 0.3327, 0.5541, 0.3327, 0.5541, 0.3327, 0.5541, 0.3327, 0.5541, 0.3327, 0.5541, 0.3327, 0.5541, 0.3327, 0.5541, 0.3327, 0.5541, 0.3327, 0.5541, 0.3327, 0.5541, 0.3327, 0.5541, 0.3327, 0.5541, 0.3327, 0.5541, 0.3327, 0.5541, 0.3327, 0.5541, 0.3327, 0.5541, 0.3327, 0.5541, 0.3327, 0.5541, 0.3327, 0.5541, 0.3327, 0.5541, 0.3327, 0.5541, 0.3327, 0.5541, 0.3327, 0.5541, 0.3327, 0.5541, 0.3327, 0.5541, 0.3327, 0.5541, 0.3327, 0.5541, 0.3327, 0.5541, 0.3327, 0.5541, 0.3327, 0.5541, 0.3327, 0.5541, 0.3327, 0.5541, 0.3327, 0.5541, 0.3327, 0.5541, 0.3327, 0.5541, 0.3327, 0.5541, 0.3327, 0.5541, 0.3327, 0.5541, 0.3327, 0.5541, 0.3327, 0.5541, 0.3327, 0.5541, 0.3327, 0.5541, 0.3327, 0.5541, 0.3327, 0.5541, 0.3327, 0.5541, 0.3327, 0.5541, 0.3327, 0.5541, 0.3327, 0.5541, 0.3327, 0.5541, 0.3327, 0.5541, 0.3327, 0.5541, 0.3327, 0.5541, 0.3327, 0.5541, 0.3327, 0.5541, 0.3327, 0.5541, 0.3327, 0.5541, 0.3327, 0.5541, 0.3327, 0.5541, 0.3327, 0.5541, 0.3327, 0.5541, 0.3327, 0.5541, 0.3327, 0.5541, 0.3327, 0.5541, 0.3327, 0.5541, 0.3327, 0.5541, 0.3327, 0.5541, 0.3327, 0.5541, 0.3327, 0.5541, 0.3327, 0.5541, 0.3327, 0.5541, 0.3327, 0.5541, 0.3327, 0.5541, 0.3327, 0.5541, 0.3327, 0.5541, 0.3327, 0.5541, 0.3327, 0.5541, 0.3327, 0.5541, 0.3327, 0.5541, 0.3327, 0.5541, 0.3327, 0.5541, 0.3327, 0.5541, 0.3327, 0.5541, 0.3327, 0.5541, 0.3327, 0.5541, 0.3327, 0.5541, 0.3327, 0.5541, 0.3327, 0.5541, 0.3327, 0.5541, 0.3327, 0.5541, 0.3327, 0.5541, 0.3327, 0.5541, 0.3327, 0.5541, 0.3327, 0.5541, 0.3327, 0.5541, 0.3327, 0.5541, 0.3327, 0.5541, 0.3327, 0.5541, 0.3327, 0.5541, 0.3327, 0.5541, 0.3327, 0.5541, 0.3327, 0.5541, 0.3327, 0.5541, 0.3327, 0.5541, 0.3327, 0.5541, 0.3327, 0.5541, 0.3327, 0.5541, 0.3327, 0.5541, 0.3327, 0.5541, 0.3327, 0.5541, 0.3327, 0.5541, 0.3327, 0.5541, 0.3327, 0.5541, 0.3327, 0.5541, 0.3327, 0.5541, 0.3327, 0.5541, 0.3327, 0.5541, 0.3327, 0.5541, 0.3327, 0.5541, 0.3327, 0.5541, 0.3327, 0.5541, 0.3327, 0.5541, 0.3327, 0.5541, 0.3327, 0.5541, 0.3327, 0.5541, 0.3327, 0.5541, 0.3327, 0.5541, 0.3327, 0.5541, 0.3327, 0.5541, 0.3327, 0.5541, 0.3327, 0.5541, 0.3327, 0.5541, 0.3327, 0.5541, 0.3327, 0.5541, 0.3327, 0.5541, 0.3327, 0.5541, 0.3327, 0.5541, 0.3327, 0.5541, 0.3327, 0.5541, 0.3327, 0.5541, 0.3327, 0.5541, 0.3327, 0.5541, 0.3327, 0.5541, 0.3327, 0.5541, 0.3327, 0.5541, 0.3327, 0.5541, 0.3327, 0.5541, 0.3327, 0.5541, 0.3327, 0.5541, 0.3327, 0.5541, 0.3327, 0.5541, 0.3327, 0.5541, 0.3327, 0.5541, 0.3327, 0.5541, 0.3327, 0.5541, 0.3327, 0.5541, 0.3327, 0.5541, 0.3327, 0.5541, 0.3327, 0.5541, 0.3327, 0.5541, 0.3327, 0.5541, 0.3327, 0.5541, 0.3327, 0.5541, 0.3327, 0.5541, 0.3327, 0.5541, 0.3327, 0.5541, 0.3327, 0.5541, 0.3327, 0.5541, 0.3327, 0.5541, 0.3327, 0.5541, 0.3327, 0.5541, 0.3327, 0.5541, 0.3327, 0.5541, 0.3327, 0.5541, 0.3327, 0.5541, 0.3327, 0.5541, 0.3327, 0.5541, 0.3327, 0.5541, 0.3327, 0.5541, 0.3327, 0.5541, 0.3327, 0.5541, 0.3327, 0.5541, 0.3327, 0.5541, 0.3327, 0.5541, 0.3327, 0.5541, 0.3327, 0.5541, 0.3327, 0.5541, 0.3327, 0.5541, 0.3327, 0.5541])
me_cube_009.materials.append(mat_material)
me_cube_009.use_remesh_preserve_volume = False
me_cube_009.use_remesh_preserve_attributes = False
me_cube_009.use_mirror_vertex_groups = False
me_cube_009.update()
me_cube_010 = bpy.data.meshes.new('Cube.010')
me_cube_010.from_pydata([(1.0, 1.0, 1.0), (1.0, 1.0, -0.9875), (1.0, -1.0, 1.0), (1.0, -1.0, -0.9875), (-1.0, 1.0, 1.0), (-1.0, 1.0, -0.9875), (-1.0, -1.0, 1.0), (-1.0, -1.0, -0.9875)], [], [(0, 4, 6, 2), (3, 2, 6, 7), (7, 6, 4, 5), (5, 1, 3, 7), (1, 0, 2, 3), (5, 4, 0, 1)])
_uv = me_cube_010.uv_layers.new(name='UVMap')
_uv.uv.foreach_set('vector', [0.3327, 0.5541, 0.3327, 0.5541, 0.3327, 0.5541, 0.3327, 0.5541, 0.3327, 0.5541, 0.3327, 0.5541, 0.3327, 0.5541, 0.3327, 0.5541, 0.3327, 0.5541, 0.3327, 0.5541, 0.3327, 0.5541, 0.3327, 0.5541, 0.3327, 0.5541, 0.3327, 0.5541, 0.3327, 0.5541, 0.3327, 0.5541, 0.3327, 0.5541, 0.3327, 0.5541, 0.3327, 0.5541, 0.3327, 0.5541, 0.3327, 0.5541, 0.3327, 0.5541, 0.3327, 0.5541, 0.3327, 0.5541])
me_cube_010.materials.append(mat_material)
me_cube_010.use_remesh_preserve_volume = False
me_cube_010.use_remesh_preserve_attributes = False
me_cube_010.use_mirror_vertex_groups = False
me_cube_010.update()

# ---- objects
ob_ground_stone__010 = bpy.data.objects.new('ground_stone_.010', me_cube)
ob_ground_stone__001 = bpy.data.objects.new('ground_stone_.001', me_cube_001)
ob_ground_stone__002 = bpy.data.objects.new('ground_stone_.002', me_cube_002)
ob_ground_stone__003 = bpy.data.objects.new('ground_stone_.003', me_cube_003)
ob_ground_stone__004 = bpy.data.objects.new('ground_stone_.004', me_cube_004)
ob_ground_stone__005 = bpy.data.objects.new('ground_stone_.005', me_cube_005)
ob_ground_stone__006 = bpy.data.objects.new('ground_stone_.006', me_cube_006)
ob_ground_stone__007 = bpy.data.objects.new('ground_stone_.007', me_cube_007)
ob_ground_stone__008 = bpy.data.objects.new('ground_stone_.008', me_cube_008)
ob_ground_stone__009 = bpy.data.objects.new('ground_stone_.009', me_cube_009)
ob_basic_cube = bpy.data.objects.new('basic_cube', me_cube_010)

# ---- transforms, parenting, visibility, modifiers, constraints
ob_ground_stone__010.location = (18.0, 0.0, -1.0)
ob_ground_stone__010.lock_rotations_4d = False
ob_ground_stone__010.empty_display_type = 'ARROWS'
ob_ground_stone__010.lineart.crease_threshold = 0.0
ob_ground_stone__001.location = (0.0, 0.0, -1.0)
ob_ground_stone__001.lock_rotations_4d = False
ob_ground_stone__001.empty_display_type = 'ARROWS'
ob_ground_stone__001.lineart.crease_threshold = 0.0
ob_ground_stone__002.location = (2.0, 0.0, -1.0)
ob_ground_stone__002.lock_rotations_4d = False
ob_ground_stone__002.empty_display_type = 'ARROWS'
ob_ground_stone__002.lineart.crease_threshold = 0.0
ob_ground_stone__003.location = (4.0, 0.0, -1.0)
ob_ground_stone__003.lock_rotations_4d = False
ob_ground_stone__003.empty_display_type = 'ARROWS'
ob_ground_stone__003.lineart.crease_threshold = 0.0
ob_ground_stone__004.location = (6.0, 0.0, -1.0)
ob_ground_stone__004.lock_rotations_4d = False
ob_ground_stone__004.empty_display_type = 'ARROWS'
ob_ground_stone__004.lineart.crease_threshold = 0.0
ob_ground_stone__005.location = (8.0, 0.0, -1.0)
ob_ground_stone__005.lock_rotations_4d = False
ob_ground_stone__005.empty_display_type = 'ARROWS'
ob_ground_stone__005.lineart.crease_threshold = 0.0
ob_ground_stone__006.location = (10.0, 0.0, -1.0)
ob_ground_stone__006.lock_rotations_4d = False
ob_ground_stone__006.empty_display_type = 'ARROWS'
ob_ground_stone__006.lineart.crease_threshold = 0.0
ob_ground_stone__007.location = (12.0, 0.0, -1.0)
ob_ground_stone__007.lock_rotations_4d = False
ob_ground_stone__007.empty_display_type = 'ARROWS'
ob_ground_stone__007.lineart.crease_threshold = 0.0
ob_ground_stone__008.location = (14.0, 0.0, -1.0)
ob_ground_stone__008.lock_rotations_4d = False
ob_ground_stone__008.empty_display_type = 'ARROWS'
ob_ground_stone__008.lineart.crease_threshold = 0.0
ob_ground_stone__009.location = (16.0, 0.0, -1.0)
ob_ground_stone__009.lock_rotations_4d = False
ob_ground_stone__009.empty_display_type = 'ARROWS'
ob_ground_stone__009.lineart.crease_threshold = 0.0
ob_basic_cube.location = (22.0, 0.0, -1.0)
ob_basic_cube.lock_rotations_4d = False
ob_basic_cube.empty_display_type = 'ARROWS'
ob_basic_cube.lineart.crease_threshold = 0.0

# ---- collection membership
col_collection.objects.link(ob_ground_stone__010)
col_collection.objects.link(ob_ground_stone__001)
col_collection.objects.link(ob_ground_stone__002)
col_collection.objects.link(ob_ground_stone__003)
col_collection.objects.link(ob_ground_stone__004)
col_collection.objects.link(ob_ground_stone__005)
col_collection.objects.link(ob_ground_stone__006)
col_collection.objects.link(ob_ground_stone__007)
col_collection.objects.link(ob_ground_stone__008)
col_collection.objects.link(ob_ground_stone__009)
col_collection.objects.link(ob_basic_cube)

# ---- scene / render settings (as saved in the file)
scene.frame_start = 1; scene.frame_end = 250; scene.frame_set(12)
scene.render.engine = 'BLENDER_EEVEE_NEXT'
scene.cycles.use_denoising = False
scene.cycles.samples = 128
scene.cycles.sampling_pattern = 'TABULATED_SOBOL'
scene.cycles.use_adaptive_sampling = False
scene.cycles.use_light_tree = False
scene.view_settings.view_transform = 'Filmic'
bpy.context.view_layer.update()

# ---- added for rendering (the .blend has no active camera and no usable light): camera, sun
cam_auto = bpy.data.cameras.new('AutoCamera')
cam_auto.lens = 50.0
cam_auto.sensor_width = 36.0
cam_auto.clip_end = 1000.0
ob_auto_camera = bpy.data.objects.new('AutoCamera', cam_auto)
scene.collection.objects.link(ob_auto_camera)
ob_auto_camera.location = (33.3658, -26.841, 16.9367)
ob_auto_camera.rotation_euler = (1.09748, -7.21219e-08, 0.694738)
scene.camera = ob_auto_camera
light_auto_sun = bpy.data.lights.new('AutoSun', 'SUN')
light_auto_sun.energy = 3.0
light_auto_sun.angle = 0.0523599
ob_auto_sun = bpy.data.objects.new('AutoSun', light_auto_sun)
scene.collection.objects.link(ob_auto_sun)
ob_auto_sun.rotation_euler = (0.872665, 0.174533, 0.523599)
bpy.context.view_layer.update()
